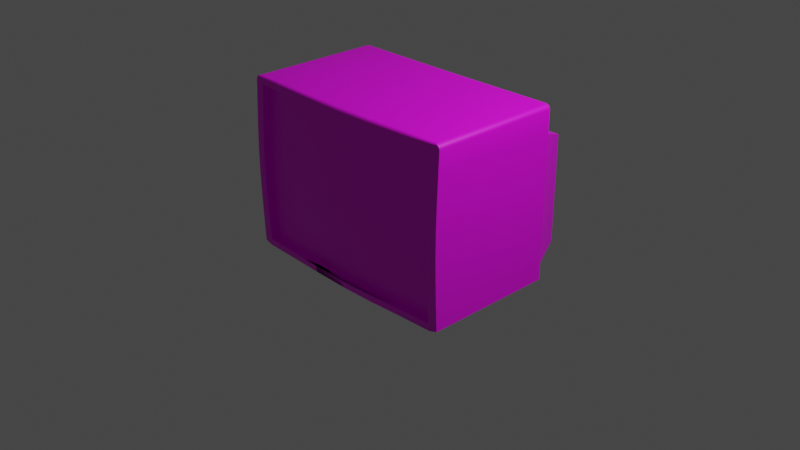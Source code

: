 # Source: Television.blend  (saved by Blender 2.93.20; exported with 4.5.12 LTS)
import bpy
from mathutils import Matrix  # noqa: F401  (used for matrix-valued properties, if any)

bpy.ops.wm.read_factory_settings(use_empty=True)
scene = bpy.context.scene
scene.name = 'Scene'

# ---- collections
col_collection = bpy.data.collections.new('Collection'); scene.collection.children.link(col_collection)

# ---- images (referenced by path relative to the original .blend; pixels are not part of the script)
import os
ASSET_DIR = os.environ.get("B2B_ASSET_DIR", "")  # directory of the original .blend (textures are referenced by path, not embedded)
HERE = os.path.dirname(os.path.abspath(__file__))  # packed textures are extracted next to this script under _unpacked/

def load_image(name, relpath, width, height, colorspace="sRGB"):
    """Load a texture the original file referenced (path relative to the .blend, or extracted next to this script)."""
    p = next((c for c in (os.path.join(HERE, relpath), os.path.join(ASSET_DIR, relpath)) if relpath and os.path.exists(c)), "")
    if p:
        img = bpy.data.images.load(p, check_existing=True)
        img.name = name
    else:  # same state as the original file: an image datablock whose file is absent (Cycles renders it pink)
        img = bpy.data.images.new(name, width, height)
        img.source = "FILE"
        img.filepath = "//" + (relpath or name)
    img.colorspace_settings.name = colorspace
    return img
img_television_png = load_image('Television.png', 'Television.png', 1024, 1024, 'sRGB')

# ---- materials (node trees are filled in below, after node groups)
mat_material_001 = bpy.data.materials.new('Material.001')
mat_material_001.use_transparent_shadow = False

# ---- material node trees
mat_material_001.use_nodes = True; mat_material_001.node_tree.nodes.clear()
_N = mat_material_001.node_tree.nodes; _L = mat_material_001.node_tree.links
n0 = _N.new('ShaderNodeBsdfPrincipled'); n0.name = 'Principled BSDF'; n0.location = (10, 300)
n0.distribution = 'GGX'
n0.subsurface_method = 'BURLEY'
n0.inputs[3].default_value = 1.45
n0.inputs[27].default_value = (0.0, 0.0, 0.0, 1.0)
n0.inputs[28].default_value = 1.0
n1 = _N.new('ShaderNodeOutputMaterial'); n1.name = 'Material Output'; n1.location = (300, 300)
n2 = _N.new('ShaderNodeTexImage'); n2.name = 'Image Texture'; n2.location = (-280, 280)
n2.image = img_television_png
_L.new(n0.outputs[0], n1.inputs[0])
_L.new(n2.outputs[0], n0.inputs[0])
n1.is_active_output = True

# ---- world
world_world = bpy.data.worlds.new('World'); scene.world = world_world
world_world.use_nodes = True; world_world.node_tree.nodes.clear()
_N = world_world.node_tree.nodes; _L = world_world.node_tree.links
n0 = _N.new('ShaderNodeOutputWorld'); n0.name = 'World Output'; n0.location = (300, 300)
n1 = _N.new('ShaderNodeBackground'); n1.name = 'Background'; n1.location = (10, 300)
n1.inputs[0].default_value = (0.05088, 0.05088, 0.05088, 1.0)
_L.new(n1.outputs[0], n0.inputs[0])
n0.is_active_output = True
world_world.color = (0.05088, 0.05088, 0.05088)
world_world.use_sun_shadow = False
world_world.sun_shadow_jitter_overblur = 0.0

# ---- cameras
cam_camera = bpy.data.cameras.new('Camera')
cam_camera.clip_end = 100.0
cam_camera.ortho_scale = 7.314

# ---- lights
light_light = bpy.data.lights.new('Light', 'POINT')
light_light.transmission_factor = 0.0
light_light.energy = 1000.0
light_light.shadow_soft_size = 0.1
light_light.shadow_maximum_resolution = 0.006
light_light.use_absolute_resolution = True

# ---- meshes
me_cube_002 = bpy.data.meshes.new('Cube.002')
me_cube_002.from_pydata([(0.9214, -1.047, 0.9214), (0.9214, -1.047, -0.7044), (-0.9214, -1.047, 0.9214), (-0.9214, -1.047, -0.7044), (-0.6667, 0.9952, 1.0), (-0.3333, 0.9899, 1.0), (2.98e-08, 0.9877, 1.0), (0.3333, 0.9899, 1.0), (0.6667, 0.9952, 1.0), (0.6143, -1.075, 0.9214), (0.3071, -1.104, 0.9214), (-2.98e-08, -1.117, 0.9214), (-0.3071, -1.104, 0.9214), (-0.6143, -1.075, 0.9214), (-0.6143, -1.075, -0.7044), (-0.3071, -1.104, -0.7044), (0.3071, -1.104, -0.7044), (0.6143, -1.075, -0.7044), (0.9552, 0.9956, 0.7052), (0.9552, 0.9927, 0.5), (0.9552, 0.9904, 0.25), (0.9552, 0.9903, 0.0), (0.9552, 0.9923, -0.25), (0.9552, 0.9957, -0.5), (0.9552, 0.9985, -0.7052), (-1.0, -1.038, -0.75), (-1.0, -1.054, -0.5), (-1.0, -1.068, -0.25), (-1.0, -1.077, 0.0), (-1.0, -1.077, 0.25), (-1.0, -1.067, 0.5), (-1.0, -1.052, 0.75), (1.0, -1.052, 0.75), (1.0, -1.067, 0.5), (1.0, -1.077, 0.25), (1.0, -1.077, 0.0), (1.0, -1.068, -0.25), (1.0, -1.054, -0.5), (1.0, -1.038, -0.75), (-0.9552, 0.9956, 0.7052), (-0.9552, 0.9927, 0.5), (-0.9552, 0.9904, 0.25), (-0.9552, 0.9903, 0.0), (-0.9552, 0.9923, -0.25), (-0.9552, 0.9957, -0.5), (-0.9552, 0.9985, -0.7052), (-0.9214, -1.062, -0.5012), (-0.9214, -1.077, -0.2979), (-0.9214, -1.089, -0.09472), (-0.9214, -1.093, 0.1085), (-0.9214, -1.089, 0.3117), (-0.9214, -1.077, 0.5149), (-0.9214, -1.062, 0.7182), (0.9214, -1.062, 0.7182), (0.9214, -1.077, 0.5149), (0.9214, -1.089, 0.3117), (0.9214, -1.093, 0.1085), (0.9214, -1.089, -0.09472), (0.9214, -1.077, -0.2979), (0.9214, -1.062, -0.5012), (-0.6667, 0.9878, 0.7052), (-0.6667, 0.9933, -0.7052), (-0.3333, 0.9797, 0.7052), (-0.3333, 0.9872, -0.7052), (2.235e-08, 0.9765, 0.7052), (-2.235e-08, 0.9847, -0.7052), (0.3333, 0.9797, 0.7052), (0.3333, 0.9872, -0.7052), (0.6667, 0.9878, 0.7052), (0.6667, 0.9933, -0.7052), (-0.9214, -0.9502, 0.7182), (-0.9214, -0.9353, 0.9214), (0.9214, -0.9502, -0.5012), (0.9214, -0.9353, -0.7044), (-0.6143, -0.9632, 0.9214), (0.6143, -0.9632, -0.7044), (0.9214, -0.9353, 0.9214), (0.6143, -0.9632, 0.9214), (0.3071, -0.9923, 0.9214), (-2.98e-08, -1.005, 0.9214), (-0.3071, -0.9923, 0.9214), (-0.9214, -0.9353, -0.7044), (-0.6143, -0.9632, -0.7044), (-0.3071, -0.9923, -0.7044), (2.98e-08, -1.005, -0.7044), (0.3071, -0.9923, -0.7044), (0.6143, -0.9931, -0.5012), (0.3071, -1.035, -0.5012), (2.235e-08, -1.053, -0.5012), (-0.3071, -1.035, -0.5012), (-0.6143, -0.9931, -0.5012), (-0.9214, -0.9502, -0.5012), (-0.9214, -0.9652, -0.2979), (-0.9214, -0.9769, -0.09472), (-0.9214, -0.9814, 0.1085), (-0.9214, -0.9769, 0.3117), (-0.9214, -0.9652, 0.5149), (0.9214, -0.9502, 0.7182), (0.9214, -0.9652, 0.5149), (0.9214, -0.9769, 0.3117), (0.9214, -0.9814, 0.1085), (0.9214, -0.9769, -0.09472), (0.9214, -0.9652, -0.2979), (0.6143, -0.9931, 0.7182), (0.6143, -1.023, 0.5149), (0.6143, -1.044, 0.3117), (0.6143, -1.052, 0.1085), (0.6143, -1.044, -0.09472), (0.6143, -1.023, -0.2979), (0.3071, -1.035, 0.7182), (0.3071, -1.077, 0.5149), (0.3071, -1.107, 0.3117), (0.3071, -1.118, 0.1085), (0.3071, -1.107, -0.09472), (0.3071, -1.077, -0.2979), (-2.235e-08, -1.053, 0.7182), (-1.49e-08, -1.099, 0.5149), (-7.451e-09, -1.133, 0.3117), (0.0, -1.147, 0.1085), (7.451e-09, -1.133, -0.09472), (1.49e-08, -1.099, -0.2979), (-0.3071, -1.035, 0.7182), (-0.3071, -1.077, 0.5149), (-0.3071, -1.107, 0.3117), (-0.3071, -1.118, 0.1085), (-0.3071, -1.107, -0.09472), (-0.3071, -1.077, -0.2979), (-0.6143, -0.9931, 0.7182), (-0.6143, -1.023, 0.5149), (-0.6143, -1.044, 0.3117), (-0.6143, -1.052, 0.1085), (-0.6143, -1.044, -0.09472), (-0.6143, -1.023, -0.2979), (0.9543, 0.9993, 1.0), (1.0, 0.9993, 0.9543), (0.9718, 0.9994, 0.9965), (0.9866, 0.9995, 0.9866), (0.9965, 0.9994, 0.9718), (-1.0, 0.9993, 0.9543), (-0.9543, 0.9993, 1.0), (-0.9965, 0.9994, 0.9718), (-0.9866, 0.9995, 0.9866), (-0.9718, 0.9994, 0.9965), (-1.0, -1.039, 0.9543), (-0.9866, -1.038, 0.9866), (-0.9965, -1.038, 0.9718), (1.0, -1.039, 0.9543), (0.9965, -1.038, 0.9718), (0.9866, -1.038, 0.9866), (0.6393, -1.068, 0.9589), (0.6667, -1.02, 1.0), (0.6497, -1.062, 0.9746), (0.6586, -1.051, 0.988), (0.6646, -1.036, 0.9969), (0.3333, -1.046, 1.0), (0.3196, -1.096, 0.9589), (0.3323, -1.063, 0.9969), (0.3293, -1.078, 0.988), (0.3249, -1.09, 0.9746), (-2.858e-08, -1.058, 1.0), (-2.98e-08, -1.108, 0.9589), (-2.905e-08, -1.075, 0.9969), (-2.945e-08, -1.09, 0.988), (-2.971e-08, -1.102, 0.9746), (-0.3333, -1.046, 1.0), (-0.3196, -1.096, 0.9589), (-0.3323, -1.063, 0.9969), (-0.3293, -1.078, 0.988), (-0.3249, -1.09, 0.9746), (-0.6667, -1.02, 1.0), (-0.6393, -1.068, 0.9589), (-0.6646, -1.036, 0.9969), (-0.6586, -1.051, 0.988), (-0.6497, -1.062, 0.9746), (-0.9677, -1.04, 0.9677), (-0.9543, -0.9981, 1.0), (-0.9717, -1.038, 0.9965), (-0.9626, -1.037, 0.9801), (-0.9582, -1.028, 0.9905), (-0.9553, -1.014, 0.9975), (0.9543, -0.9981, 1.0), (0.9677, -1.04, 0.9677), (0.9717, -1.038, 0.9965), (0.9553, -1.014, 0.9975), (0.9582, -1.028, 0.9905), (0.9626, -1.037, 0.9801), (-0.9317, -1.041, -0.7754), (0.9317, -1.041, -0.7754), (0.3186, -1.084, -0.7811), (0.005274, -1.085, -0.7863), (0.9607, -1.057, 0.7341), (0.9607, -1.072, 0.5075), (0.9607, -1.083, 0.2809), (0.9607, -1.085, 0.05425), (0.9607, -1.078, -0.1724), (0.9607, -1.065, -0.399), (0.9607, -1.04, -0.7643), (-0.9607, -1.04, -0.7643), (-0.9607, -1.065, -0.399), (-0.9607, -1.078, -0.1724), (-0.9607, -1.085, 0.05425), (-0.9607, -1.083, 0.2809), (-0.9607, -1.072, 0.5075), (-0.9607, -1.057, 0.7341), (1.0, 0.9972, 0.75), (1.0, 0.994, 0.5), (1.0, 0.992, 0.25), (1.0, 0.9918, 0.0), (1.0, 0.9937, -0.25), (1.0, 0.9967, -0.5), (1.0, 0.9994, -0.75), (-1.0, 0.9972, 0.75), (-1.0, 0.994, 0.5), (-1.0, 0.992, 0.25), (-1.0, 0.9918, 0.0), (-1.0, 0.9937, -0.25), (-1.0, 0.9967, -0.5), (-1.0, 0.9994, -0.75), (0.3333, 0.9888, -0.75), (0.6667, 0.9944, -0.75), (0.3333, 0.9812, 0.75), (0.6667, 0.9889, 0.75), (-2.235e-08, 0.9864, -0.75), (2.235e-08, 0.9781, 0.75), (-0.3333, 0.9888, -0.75), (-0.3333, 0.9812, 0.75), (-0.6667, 0.9944, -0.75), (-0.6667, 0.9889, 0.75), (-0.5322, 1.762, 0.4963), (-0.5322, 1.762, 0.3325), (-0.5322, 1.762, 0.1329), (-0.5322, 1.762, -0.06668), (-0.5322, 1.762, -0.2662), (-0.5322, 1.762, -0.4658), (-0.5322, 1.762, -0.6297), (-0.2661, 1.762, 0.4963), (-0.2661, 1.761, 0.3325), (-0.2661, 1.761, 0.1329), (-0.2661, 1.761, -0.06668), (-0.2661, 1.762, -0.2662), (-0.2661, 1.762, -0.4658), (-0.2661, 1.762, -0.6297), (2.226e-08, 1.762, 0.4963), (1.631e-08, 1.761, 0.3325), (1.036e-08, 1.761, 0.1329), (4.417e-09, 1.761, -0.06668), (-1.531e-09, 1.761, -0.2662), (-7.479e-09, 1.762, -0.4658), (-1.343e-08, 1.762, -0.6297), (0.2661, 1.762, 0.4963), (0.2661, 1.761, 0.3325), (0.2661, 1.761, 0.1329), (0.2661, 1.761, -0.06668), (0.2661, 1.762, -0.2662), (0.2661, 1.762, -0.4658), (0.2661, 1.762, -0.6297), (0.5322, 1.762, 0.4963), (0.5322, 1.762, 0.3325), (0.5322, 1.762, 0.1329), (0.5322, 1.762, -0.06668), (0.5322, 1.762, -0.2662), (0.5322, 1.762, -0.4658), (0.5322, 1.762, -0.6297), (-0.7626, 1.762, -0.4658), (-0.7626, 1.762, -0.2662), (-0.7626, 1.762, -0.06668), (-0.7626, 1.762, 0.1329), (-0.7626, 1.762, 0.3325), (0.7626, 1.762, -0.4658), (0.7626, 1.762, -0.2662), (0.7626, 1.762, -0.06668), (0.7626, 1.762, 0.1329), (0.7626, 1.762, 0.3325), (0.7626, 1.762, 0.4963), (0.7626, 1.762, -0.6297), (-0.7626, 1.762, 0.4963), (-0.7626, 1.762, -0.6297), (1.0, 0.9994, -0.75), (1.0, 0.9994, -0.75), (-1.0, 0.9994, -0.75), (-1.0, 0.9994, -0.75), (-0.9214, -1.062, 0.7182), (-0.9214, -1.047, 0.9214), (-0.9214, -1.047, 0.9214), (0.9214, -1.062, -0.5012), (0.9214, -1.047, -0.7044), (0.9214, -1.047, -0.7044), (-0.6143, -1.075, 0.9214), (0.6143, -1.075, -0.7044), (-0.6667, 0.9952, 1.0), (-0.3333, 0.9899, 1.0), (2.98e-08, 0.9877, 1.0), (0.3333, 0.9899, 1.0), (0.6667, 0.9952, 1.0), (0.9214, -1.047, 0.9214), (0.9214, -1.047, 0.9214), (0.6143, -1.075, 0.9214), (0.3071, -1.104, 0.9214), (-2.98e-08, -1.117, 0.9214), (-0.3071, -1.104, 0.9214), (-0.9214, -1.047, -0.7044), (-0.9214, -1.047, -0.7044), (-0.6143, -1.075, -0.7044), (-0.3071, -1.104, -0.7044), (2.98e-08, -1.117, -0.7044), (0.3071, -1.104, -0.7044), (1.0, 0.9972, 0.75), (1.0, 0.994, 0.5), (1.0, 0.992, 0.25), (1.0, 0.9918, 0.0), (1.0, 0.9937, -0.25), (1.0, 0.9967, -0.5), (-1.0, -1.038, -0.75), (-1.0, -1.038, -0.75), (-1.0, -1.054, -0.5), (-1.0, -1.068, -0.25), (-1.0, -1.077, 0.0), (-1.0, -1.077, 0.25), (-1.0, -1.067, 0.5), (-1.0, -1.052, 0.75), (1.0, -1.052, 0.75), (1.0, -1.067, 0.5), (1.0, -1.077, 0.25), (1.0, -1.077, 0.0), (1.0, -1.068, -0.25), (1.0, -1.054, -0.5), (1.0, -1.038, -0.75), (1.0, -1.038, -0.75), (-1.0, 0.9972, 0.75), (-1.0, 0.994, 0.5), (-1.0, 0.992, 0.25), (-1.0, 0.9918, 0.0), (-1.0, 0.9937, -0.25), (-1.0, 0.9967, -0.5), (-0.9214, -1.062, -0.5012), (-0.9214, -1.077, -0.2979), (-0.9214, -1.089, -0.09472), (-0.9214, -1.093, 0.1085), (-0.9214, -1.089, 0.3117), (-0.9214, -1.077, 0.5149), (0.9214, -1.062, 0.7182), (0.9214, -1.077, 0.5149), (0.9214, -1.089, 0.3117), (0.9214, -1.093, 0.1085), (0.9214, -1.089, -0.09472), (0.9214, -1.077, -0.2979), (0.9214, -0.9353, -0.7044), (0.9214, -0.9353, -0.7044), (-0.9214, -0.9353, -0.7044), (-0.9214, -0.9353, -0.7044), (-0.9214, -0.9353, 0.9214), (-0.9214, -0.9353, 0.9214), (-0.9552, 0.9956, 0.7052), (-0.9552, 0.9956, 0.7052), (-0.7626, 1.762, 0.4963), (-0.7626, 1.762, 0.4963), (0.9552, 0.9985, -0.7052), (0.9552, 0.9985, -0.7052), (0.7626, 1.762, -0.6297), (0.7626, 1.762, -0.6297), (-0.7626, 1.762, -0.6297), (-0.7626, 1.762, -0.6297), (-0.9552, 0.9985, -0.7052), (-0.9552, 0.9985, -0.7052), (0.9607, -1.04, -0.7643), (-0.9607, -1.04, -0.7643), (0.7626, 1.762, 0.4963), (0.7626, 1.762, 0.4963), (0.9552, 0.9956, 0.7052), (0.9552, 0.9956, 0.7052), (0.9214, -0.9353, 0.9214), (0.9214, -0.9353, 0.9214), (-0.9214, -0.9502, 0.7182), (0.9214, -0.9502, -0.5012), (-0.6143, -0.9632, 0.9214), (0.6143, -0.9632, -0.7044), (0.6143, -0.9632, 0.9214), (0.3071, -0.9923, 0.9214), (-2.98e-08, -1.005, 0.9214), (-0.3071, -0.9923, 0.9214), (-0.6143, -0.9632, -0.7044), (-0.3071, -0.9923, -0.7044), (2.98e-08, -1.005, -0.7044), (0.3071, -0.9923, -0.7044), (-0.9214, -0.9502, -0.5012), (-0.9214, -0.9652, -0.2979), (-0.9214, -0.9769, -0.09472), (-0.9214, -0.9814, 0.1085), (-0.9214, -0.9769, 0.3117), (-0.9214, -0.9652, 0.5149), (0.9214, -0.9502, 0.7182), (0.9214, -0.9652, 0.5149), (0.9214, -0.9769, 0.3117), (0.9214, -0.9814, 0.1085), (0.9214, -0.9769, -0.09472), (0.9214, -0.9652, -0.2979), (-0.9866, -1.038, 0.9866), (-0.9965, -1.038, 0.9718), (-1.0, -1.039, 0.9543), (1.0, -1.039, 0.9543), (0.9965, -1.038, 0.9718), (0.9866, -1.038, 0.9866), (0.9718, 0.9994, 0.9965), (0.9543, 0.9993, 1.0), (0.9866, 0.9995, 0.9866), (0.9965, 0.9994, 0.9718), (1.0, 0.9993, 0.9543), (-0.9543, 0.9993, 1.0), (-0.9718, 0.9994, 0.9965), (-0.9866, 0.9995, 0.9866), (-0.9965, 0.9994, 0.9718), (-1.0, 0.9993, 0.9543), (-0.9582, -1.028, 0.9905), (-0.9553, -1.014, 0.9975), (-0.9717, -1.038, 0.9965), (0.9553, -1.014, 0.9975), (0.9582, -1.028, 0.9905), (0.9717, -1.038, 0.9965), (-0.9317, -1.041, -0.7754), (-0.6352, -1.06, -0.7759), (-0.315, -1.077, -0.7807), (0.6457, -1.06, -0.7759), (0.9317, -1.041, -0.7754), (0.9552, 0.9927, 0.5), (0.9552, 0.9904, 0.25), (0.9552, 0.9903, 0.0), (0.9552, 0.9923, -0.25), (0.9552, 0.9957, -0.5), (-0.9552, 0.9927, 0.5), (-0.9552, 0.9904, 0.25), (-0.9552, 0.9903, 0.0), (-0.9552, 0.9923, -0.25), (-0.9552, 0.9957, -0.5), (0.3333, 0.9872, -0.7052), (0.6667, 0.9933, -0.7052), (0.3333, 0.9797, 0.7052), (0.6667, 0.9878, 0.7052), (-2.235e-08, 0.9847, -0.7052), (2.235e-08, 0.9765, 0.7052), (-0.3333, 0.9872, -0.7052), (-0.3333, 0.9797, 0.7052), (-0.6667, 0.9933, -0.7052), (-0.6667, 0.9878, 0.7052), (0.7626, 1.762, 0.3325), (0.7626, 1.762, 0.1329), (0.7626, 1.762, -0.06668), (0.7626, 1.762, -0.2662), (0.7626, 1.762, -0.4658), (-0.7626, 1.762, 0.3325), (-0.7626, 1.762, 0.1329), (-0.7626, 1.762, -0.06668), (-0.7626, 1.762, -0.2662), (-0.7626, 1.762, -0.4658), (0.2661, 1.762, -0.6297), (0.5322, 1.762, -0.6297), (0.2661, 1.762, 0.4963), (0.5322, 1.762, 0.4963), (-1.343e-08, 1.762, -0.6297), (2.226e-08, 1.762, 0.4963), (-0.2661, 1.762, -0.6297), (-0.2661, 1.762, 0.4963), (-0.5322, 1.762, -0.6297), (-0.5322, 1.762, 0.4963), (0.3333, 0.9888, -0.75), (0.6667, 0.9944, -0.75), (-2.235e-08, 0.9864, -0.75), (-0.3333, 0.9888, -0.75), (-0.6667, 0.9944, -0.75), (-1.0, 0.9994, -0.75), (1.0, 0.9994, -0.75), (-1.0, 0.9994, -0.75), (-0.6667, 0.9944, -0.75)], [(465, 222), (218, 463), (226, 467), (277, 469), (219, 464), (279, 468), (466, 224), (470, 279)], [(211, 411, 410, 409, 408, 407, 4, 227), (31, 143, 138, 328), (306, 134, 146, 32), (289, 139, 175, 169), (294, 340, 190, 320, 399, 181), (282, 287, 170, 174), (290, 289, 169, 164), (291, 290, 164, 159), (296, 294, 181, 149), (281, 282, 174, 398, 319, 203), (227, 4, 5, 225), (225, 5, 6, 223), (223, 6, 292, 220), (220, 292, 293, 221), (221, 293, 403, 402, 404, 405, 406, 204), (133, 8, 150, 180), (298, 10, 155, 160), (299, 298, 160, 165), (287, 299, 165, 170), (52, 339, 389, 372), (295, 9, 376, 370), (339, 338, 388, 389), (338, 337, 387, 388), (337, 336, 386, 387), (336, 335, 385, 386), (305, 288, 375, 383), (335, 334, 384, 385), (304, 305, 383, 382), (334, 3, 348, 384), (284, 345, 395, 373), (288, 286, 346, 375), (303, 304, 382, 381), (13, 283, 350, 374), (345, 344, 394, 395), (302, 303, 381, 380), (285, 284, 373, 347), (344, 343, 393, 394), (301, 302, 380, 349), (2, 52, 372, 351), (343, 342, 392, 393), (356, 434, 454, 358), (429, 428, 448, 449), (433, 437, 457, 453), (352, 442, 462, 354), (428, 353, 355, 448), (435, 436, 456, 455), (441, 362, 360, 461), (427, 357, 359, 447), (434, 433, 453, 454), (442, 440, 460, 462), (426, 427, 447, 446), (363, 432, 452, 361), (439, 441, 461, 459), (425, 426, 446, 445), (432, 431, 451, 452), (440, 438, 458, 460), (424, 425, 445, 444), (431, 430, 450, 451), (7, 291, 159, 154), (190, 191, 321, 320), (191, 192, 322, 321), (192, 193, 323, 322), (193, 194, 324, 323), (194, 195, 325, 324), (195, 364, 326, 325), (365, 198, 314, 312), (198, 199, 315, 314), (199, 200, 316, 315), (200, 201, 317, 316), (201, 202, 318, 317), (202, 203, 319, 318), (437, 439, 459, 457), (423, 424, 444, 443), (436, 368, 366, 456), (430, 429, 449, 450), (438, 435, 455, 458), (369, 423, 443, 367), (278, 311, 37, 327), (311, 310, 36, 37), (310, 309, 35, 36), (309, 308, 34, 35), (308, 307, 33, 34), (307, 306, 32, 33), (313, 26, 333, 280), (26, 27, 332, 333), (27, 28, 331, 332), (28, 29, 330, 331), (29, 30, 329, 330), (30, 31, 328, 329), (12, 13, 374, 379), (342, 341, 391, 392), (11, 12, 379, 378), (341, 53, 390, 391), (297, 11, 378, 377), (53, 0, 371, 390), (9, 297, 377, 376), (127, 74, 71, 70), (97, 76, 77, 103), (103, 77, 78, 109), (109, 78, 79, 115), (115, 79, 80, 121), (121, 80, 74, 127), (83, 89, 90, 82), (89, 126, 132, 90), (126, 125, 131, 132), (125, 124, 130, 131), (124, 123, 129, 130), (123, 122, 128, 129), (122, 121, 127, 128), (84, 88, 89, 83), (88, 120, 126, 89), (120, 119, 125, 126), (119, 118, 124, 125), (118, 117, 123, 124), (117, 116, 122, 123), (116, 115, 121, 122), (85, 87, 88, 84), (87, 114, 120, 88), (114, 113, 119, 120), (113, 112, 118, 119), (112, 111, 117, 118), (111, 110, 116, 117), (110, 109, 115, 116), (75, 86, 87, 85), (86, 108, 114, 87), (108, 107, 113, 114), (107, 106, 112, 113), (106, 105, 111, 112), (105, 104, 110, 111), (104, 103, 109, 110), (73, 72, 86, 75), (72, 102, 108, 86), (102, 101, 107, 108), (101, 100, 106, 107), (100, 99, 105, 106), (99, 98, 104, 105), (98, 97, 103, 104), (82, 90, 91, 81), (90, 132, 92, 91), (132, 131, 93, 92), (131, 130, 94, 93), (130, 129, 95, 94), (129, 128, 96, 95), (128, 127, 70, 96), (176, 175, 139, 142), (414, 396, 174), (396, 397, 174), (397, 398, 174), (399, 400, 181), (400, 401, 181), (401, 182, 181), (135, 417, 148, 136), (136, 148, 147, 137), (137, 147, 146, 134), (133, 180, 417, 135), (176, 142, 141, 144), (144, 141, 140, 145), (145, 140, 138, 143), (10, 296, 149, 155), (174, 177, 414), (177, 412, 414), (412, 413, 414), (179, 175, 176), (180, 415, 417), (183, 416, 182), (416, 185, 182), (185, 181, 182), (150, 154, 156, 153), (153, 156, 157, 152), (152, 157, 158, 151), (151, 158, 155, 149), (154, 159, 161, 156), (156, 161, 162, 157), (157, 162, 163, 158), (158, 163, 160, 155), (159, 164, 166, 161), (161, 166, 167, 162), (162, 167, 168, 163), (163, 168, 165, 160), (164, 169, 171, 166), (166, 171, 172, 167), (167, 172, 173, 168), (168, 173, 170, 165), (149, 181, 185, 151), (151, 185, 184, 152), (152, 184, 415, 153), (153, 415, 180, 150), (174, 170, 173, 177), (177, 173, 172, 178), (178, 172, 171, 179), (179, 171, 169, 175), (8, 7, 154, 150), (51, 281, 203, 202), (50, 51, 202, 201), (49, 50, 201, 200), (48, 49, 200, 199), (47, 48, 199, 198), (46, 47, 198, 365), (300, 46, 365, 418), (58, 59, 364, 195), (57, 58, 195, 194), (56, 57, 194, 193), (55, 56, 193, 192), (54, 55, 192, 191), (340, 54, 191, 190), (15, 14, 419, 420), (189, 304, 305, 188), (1, 17, 421, 422), (14, 300, 418, 419), (59, 1, 422, 364), (19, 18, 204, 205), (20, 19, 205, 206), (21, 20, 206, 207), (22, 21, 207, 208), (23, 22, 208, 209), (24, 23, 209, 277), (39, 40, 212, 211), (40, 41, 213, 212), (41, 42, 214, 213), (42, 43, 215, 214), (43, 44, 216, 215), (44, 45, 279, 216), (67, 69, 219, 218), (68, 66, 220, 221), (66, 64, 223, 220), (63, 224, 226, 61), (64, 62, 225, 223), (222, 224, 63, 65), (62, 60, 227, 225), (45, 61, 226, 279), (60, 39, 211, 227), (69, 24, 277, 219), (18, 68, 221, 204), (255, 254, 261, 262), (254, 253, 260, 261), (253, 252, 259, 260), (252, 251, 258, 259), (251, 250, 257, 258), (250, 249, 256, 257), (248, 247, 254, 255), (247, 246, 253, 254), (246, 245, 252, 253), (245, 244, 251, 252), (244, 243, 250, 251), (243, 242, 249, 250), (241, 240, 247, 248), (240, 239, 246, 247), (239, 238, 245, 246), (238, 237, 244, 245), (237, 236, 243, 244), (236, 235, 242, 243), (234, 233, 240, 241), (233, 232, 239, 240), (232, 231, 238, 239), (231, 230, 237, 238), (230, 229, 236, 237), (229, 228, 235, 236), (276, 263, 233, 234), (263, 264, 232, 233), (264, 265, 231, 232), (265, 266, 230, 231), (266, 267, 229, 230), (267, 275, 228, 229), (262, 261, 268, 274), (261, 260, 269, 268), (260, 259, 270, 269), (259, 258, 271, 270), (258, 257, 272, 271), (257, 256, 273, 272), (189, 420, 303, 304), (304, 303, 305), (67, 218, 222, 65), (188, 305, 288, 421, 17, 16), (421, 188, 16, 17), (222, 218, 219, 277, 326, 364, 422, 421, 188, 189, 420, 419, 418, 365, 312, 279, 226, 224)])
me_cube_002.polygons.foreach_set('use_smooth', [1, 1, 1, 1, 1, 1, 1, 1, 1, 1, 1, 1, 1, 1, 1, 1, 1, 1, 1, 1, 1, 1, 1, 1, 1, 1, 1, 1, 1, 1, 1, 1, 1, 1, 1, 1, 1, 1, 1, 1, 1, 1, 1, 1, 1, 1, 1, 1, 1, 1, 1, 1, 1, 1, 1, 1, 1, 1, 1, 1, 1, 1, 1, 1, 1, 1, 1, 1, 1, 1, 1, 1, 1, 1, 1, 1, 1, 1, 1, 1, 1, 1, 1, 1, 1, 1, 1, 1, 1, 1, 1, 1, 1, 1, 1, 1, 1, 1, 1, 1, 1, 1, 1, 1, 1, 1, 1, 1, 1, 1, 1, 1, 1, 1, 1, 1, 1, 1, 1, 1, 1, 1, 1, 1, 1, 1, 1, 1, 1, 1, 1, 1, 1, 1, 1, 1, 1, 1, 1, 1, 1, 1, 1, 1, 1, 1, 1, 1, 1, 1, 1, 1, 1, 1, 1, 1, 1, 1, 1, 1, 1, 1, 1, 1, 1, 1, 1, 1, 1, 1, 1, 1, 1, 1, 1, 1, 1, 1, 1, 1, 1, 1, 1, 1, 1, 1, 1, 1, 1, 1, 1, 1, 1, 1, 1, 1, 1, 1, 1, 1, 1, 1, 1, 1, 1, 1, 0, 1, 1, 1, 1, 1, 1, 1, 1, 1, 1, 1, 1, 1, 1, 1, 1, 1, 1, 1, 1, 1, 1, 1, 1, 1, 1, 1, 1, 1, 1, 1, 1, 1, 1, 1, 1, 1, 1, 1, 1, 1, 1, 1, 1, 1, 1, 1, 1, 1, 1, 1, 1, 1, 1, 1, 1, 1, 1, 1, 1, 1, 1, 1, 1, 1, 0, 0, 1])
_uv = me_cube_002.uv_layers.new(name='UVMap')
_uv.uv.foreach_set('vector', [0.5785, 0.876, 0.5786, 0.8871, 0.5784, 0.888, 0.5778, 0.8889, 0.577, 0.8895, 0.576, 0.8898, 0.5593, 0.8917, 0.5591, 0.8777, 0.4787, 0.6938, 0.4787, 0.6978, 0.4787, 0.6978, 0.4787, 0.6938, 0.5268, 0.6938, 0.5268, 0.6978, 0.5268, 0.6978, 0.5268, 0.6938, 0.4867, 0.6987, 0.4798, 0.6987, 0.4798, 0.6987, 0.4867, 0.6987, 0.6625, 0.6787, 0.6625, 0.6495, 0.6693, 0.6518, 0.6762, 0.6541, 0.6762, 0.6835, 0.6706, 0.6854, 0.3403, 0.6787, 0.394, 0.6787, 0.3896, 0.6841, 0.3322, 0.6854, 0.4947, 0.6987, 0.4867, 0.6987, 0.4867, 0.6987, 0.4947, 0.6987, 0.5027, 0.6987, 0.4947, 0.6987, 0.4947, 0.6987, 0.5027, 0.6987, 0.6088, 0.6787, 0.6625, 0.6787, 0.6706, 0.6854, 0.6131, 0.6841, 0.3403, 0.6495, 0.3403, 0.6787, 0.3322, 0.6854, 0.3266, 0.6835, 0.3266, 0.6541, 0.3334, 0.6518, 0.5591, 0.8777, 0.5593, 0.8917, 0.5385, 0.894, 0.5384, 0.8795, 0.5384, 0.8795, 0.5385, 0.894, 0.5164, 0.8965, 0.5163, 0.8815, 0.5163, 0.8815, 0.5164, 0.8965, 0.4925, 0.8993, 0.4926, 0.8837, 0.4926, 0.8837, 0.4925, 0.8993, 0.4668, 0.9023, 0.4669, 0.8861, 0.4669, 0.8861, 0.4668, 0.9023, 0.4428, 0.9051, 0.4413, 0.905, 0.44, 0.9045, 0.4392, 0.9036, 0.4389, 0.9024, 0.4391, 0.8887, 0.5257, 0.6987, 0.5187, 0.6987, 0.5187, 0.6987, 0.5257, 0.6987, 0.5014, 0.6787, 0.5551, 0.6787, 0.5573, 0.6841, 0.5014, 0.6841, 0.4477, 0.6787, 0.5014, 0.6787, 0.5014, 0.6841, 0.4455, 0.6841, 0.394, 0.6787, 0.4477, 0.6787, 0.4455, 0.6841, 0.3896, 0.6841, 0.3097, 0.5972, 0.3084, 0.58, 0.3179, 0.58, 0.3192, 0.5972, 0.2877, 0.4765, 0.2901, 0.5025, 0.2806, 0.5025, 0.2782, 0.4765, 0.3084, 0.58, 0.3074, 0.5627, 0.3169, 0.5627, 0.3179, 0.58, 0.3074, 0.5627, 0.307, 0.5455, 0.3165, 0.5455, 0.3169, 0.5627, 0.307, 0.5455, 0.3074, 0.5282, 0.3169, 0.5282, 0.3165, 0.5455, 0.3074, 0.5282, 0.3084, 0.511, 0.3179, 0.511, 0.3169, 0.5282, 0.2771, 0.5808, 0.2747, 0.6068, 0.2652, 0.6068, 0.2676, 0.5808, 0.3084, 0.511, 0.3097, 0.4937, 0.3192, 0.4937, 0.3179, 0.511, 0.2782, 0.5547, 0.2771, 0.5808, 0.2676, 0.5808, 0.2687, 0.5547, 0.3097, 0.4937, 0.3109, 0.4765, 0.3204, 0.4765, 0.3192, 0.4937, 0.3044, 0.4937, 0.3057, 0.511, 0.2961, 0.511, 0.2949, 0.4937, 0.2747, 0.6068, 0.2723, 0.6329, 0.2628, 0.6329, 0.2652, 0.6068, 0.2771, 0.5286, 0.2782, 0.5547, 0.2687, 0.5547, 0.2676, 0.5286, 0.2901, 0.6068, 0.2877, 0.6329, 0.2782, 0.6329, 0.2806, 0.6068, 0.3057, 0.511, 0.3067, 0.5282, 0.2971, 0.5282, 0.2961, 0.511, 0.2747, 0.5025, 0.2771, 0.5286, 0.2676, 0.5286, 0.2652, 0.5025, 0.3031, 0.4765, 0.3044, 0.4937, 0.2949, 0.4937, 0.2936, 0.4765, 0.3067, 0.5282, 0.307, 0.5455, 0.2975, 0.5455, 0.2971, 0.5282, 0.2723, 0.4765, 0.2747, 0.5025, 0.2652, 0.5025, 0.2628, 0.4765, 0.3109, 0.6145, 0.3097, 0.5972, 0.3192, 0.5972, 0.3204, 0.6145, 0.307, 0.5455, 0.3067, 0.5627, 0.2971, 0.5627, 0.2975, 0.5455, 0.4446, 0.7924, 0.4681, 0.7936, 0.4849, 0.7955, 0.4647, 0.7945, 0.5757, 0.8494, 0.5758, 0.8628, 0.5795, 0.8574, 0.5794, 0.8454, 0.4934, 0.7948, 0.5168, 0.796, 0.5273, 0.7974, 0.5068, 0.7965, 0.5759, 0.8739, 0.5591, 0.8752, 0.5647, 0.8684, 0.5795, 0.8673, 0.5758, 0.8628, 0.5759, 0.8739, 0.5795, 0.8673, 0.5795, 0.8574, 0.4926, 0.8809, 0.467, 0.8832, 0.4842, 0.8745, 0.5063, 0.8728, 0.5591, 0.798, 0.5757, 0.7987, 0.5792, 0.7998, 0.5645, 0.7991, 0.4443, 0.8058, 0.4446, 0.7924, 0.4647, 0.7945, 0.4646, 0.8062, 0.4681, 0.7936, 0.4934, 0.7948, 0.5068, 0.7965, 0.4849, 0.7955, 0.5591, 0.8752, 0.5384, 0.877, 0.5465, 0.8698, 0.5647, 0.8684, 0.4441, 0.8221, 0.4443, 0.8058, 0.4646, 0.8062, 0.4644, 0.8206, 0.5757, 0.7987, 0.5757, 0.8096, 0.5792, 0.8096, 0.5792, 0.7998, 0.5386, 0.797, 0.5591, 0.798, 0.5645, 0.7991, 0.5465, 0.7983, 0.4438, 0.8385, 0.4441, 0.8221, 0.4644, 0.8206, 0.4642, 0.835, 0.5757, 0.8096, 0.5757, 0.8228, 0.5793, 0.8215, 0.5792, 0.8096, 0.5384, 0.877, 0.5163, 0.8788, 0.5271, 0.8713, 0.5465, 0.8698, 0.4435, 0.855, 0.4438, 0.8385, 0.4642, 0.835, 0.464, 0.8495, 0.5757, 0.8228, 0.5757, 0.8361, 0.5794, 0.8334, 0.5793, 0.8215, 0.5107, 0.6987, 0.5027, 0.6987, 0.5027, 0.6987, 0.5107, 0.6987, 0.6693, 0.6518, 0.6693, 0.6191, 0.6762, 0.6181, 0.6762, 0.6541, 0.6693, 0.6191, 0.6693, 0.5865, 0.6762, 0.5821, 0.6762, 0.6181, 0.6693, 0.5865, 0.6693, 0.5539, 0.6762, 0.5461, 0.6762, 0.5821, 0.6693, 0.5539, 0.6693, 0.5213, 0.6762, 0.5101, 0.6762, 0.5461, 0.6693, 0.5213, 0.6693, 0.4886, 0.6762, 0.4741, 0.6762, 0.5101, 0.6693, 0.4886, 0.6693, 0.436, 0.6762, 0.4381, 0.6762, 0.4741, 0.3334, 0.436, 0.3334, 0.4886, 0.3266, 0.4741, 0.3266, 0.4381, 0.3334, 0.4886, 0.3334, 0.5213, 0.3266, 0.5101, 0.3266, 0.4741, 0.3334, 0.5213, 0.3334, 0.5539, 0.3266, 0.5461, 0.3266, 0.5101, 0.3334, 0.5539, 0.3334, 0.5865, 0.3266, 0.5821, 0.3266, 0.5461, 0.3334, 0.5865, 0.3334, 0.6191, 0.3266, 0.6181, 0.3266, 0.5821, 0.3334, 0.6191, 0.3334, 0.6518, 0.3266, 0.6541, 0.3266, 0.6181, 0.5168, 0.796, 0.5386, 0.797, 0.5465, 0.7983, 0.5273, 0.7974, 0.4433, 0.8716, 0.4435, 0.855, 0.464, 0.8495, 0.4638, 0.864, 0.467, 0.8832, 0.443, 0.8853, 0.4637, 0.876, 0.4842, 0.8745, 0.5757, 0.8361, 0.5757, 0.8494, 0.5794, 0.8454, 0.5794, 0.8334, 0.5163, 0.8788, 0.4926, 0.8809, 0.5063, 0.8728, 0.5271, 0.8713, 0.443, 0.8853, 0.4433, 0.8716, 0.4638, 0.864, 0.4637, 0.876, 0.5268, 0.6641, 0.5268, 0.669, 0.5268, 0.669, 0.5268, 0.6641, 0.5268, 0.669, 0.5268, 0.674, 0.5268, 0.674, 0.5268, 0.669, 0.5268, 0.674, 0.5268, 0.6789, 0.5268, 0.6789, 0.5268, 0.674, 0.5268, 0.6789, 0.5268, 0.6839, 0.5268, 0.6839, 0.5268, 0.6789, 0.5268, 0.6839, 0.5268, 0.6888, 0.5268, 0.6888, 0.5268, 0.6839, 0.5268, 0.6888, 0.5268, 0.6938, 0.5268, 0.6938, 0.5268, 0.6888, 0.4787, 0.6641, 0.4787, 0.669, 0.4787, 0.669, 0.4787, 0.6641, 0.4787, 0.669, 0.4787, 0.674, 0.4787, 0.674, 0.4787, 0.669, 0.4787, 0.674, 0.4787, 0.6789, 0.4787, 0.6789, 0.4787, 0.674, 0.4787, 0.6789, 0.4787, 0.6839, 0.4787, 0.6839, 0.4787, 0.6789, 0.4787, 0.6839, 0.4787, 0.6888, 0.4787, 0.6888, 0.4787, 0.6839, 0.4787, 0.6888, 0.4787, 0.6938, 0.4787, 0.6938, 0.4787, 0.6888, 0.2926, 0.5808, 0.2901, 0.6068, 0.2806, 0.6068, 0.2831, 0.5808, 0.3067, 0.5627, 0.3057, 0.58, 0.2961, 0.58, 0.2971, 0.5627, 0.2936, 0.5547, 0.2926, 0.5808, 0.2831, 0.5808, 0.2841, 0.5547, 0.3057, 0.58, 0.3044, 0.5972, 0.2949, 0.5972, 0.2961, 0.58, 0.2926, 0.5286, 0.2936, 0.5547, 0.2841, 0.5547, 0.2831, 0.5286, 0.3044, 0.5972, 0.3031, 0.6145, 0.2936, 0.6145, 0.2949, 0.5972, 0.2901, 0.5025, 0.2926, 0.5286, 0.2831, 0.5286, 0.2806, 0.5025, 0.4268, 0.6157, 0.4268, 0.6363, 0.389, 0.6363, 0.389, 0.6157, 0.6157, 0.6157, 0.6157, 0.6363, 0.578, 0.6363, 0.578, 0.6157, 0.578, 0.6157, 0.578, 0.6363, 0.5402, 0.6363, 0.5402, 0.6157, 0.5402, 0.6157, 0.5402, 0.6363, 0.5024, 0.6363, 0.5024, 0.6157, 0.5024, 0.6157, 0.5024, 0.6363, 0.4646, 0.6363, 0.4646, 0.6157, 0.4646, 0.6157, 0.4646, 0.6363, 0.4268, 0.6363, 0.4268, 0.6157, 0.4646, 0.4715, 0.4646, 0.4921, 0.4268, 0.4921, 0.4268, 0.4715, 0.4646, 0.4921, 0.4646, 0.5127, 0.4268, 0.5127, 0.4268, 0.4921, 0.4646, 0.5127, 0.4646, 0.5333, 0.4268, 0.5333, 0.4268, 0.5127, 0.4646, 0.5333, 0.4646, 0.5539, 0.4268, 0.5539, 0.4268, 0.5333, 0.4646, 0.5539, 0.4646, 0.5745, 0.4268, 0.5745, 0.4268, 0.5539, 0.4646, 0.5745, 0.4646, 0.5951, 0.4268, 0.5951, 0.4268, 0.5745, 0.4646, 0.5951, 0.4646, 0.6157, 0.4268, 0.6157, 0.4268, 0.5951, 0.5024, 0.4715, 0.5024, 0.4921, 0.4646, 0.4921, 0.4646, 0.4715, 0.5024, 0.4921, 0.5024, 0.5127, 0.4646, 0.5127, 0.4646, 0.4921, 0.5024, 0.5127, 0.5024, 0.5333, 0.4646, 0.5333, 0.4646, 0.5127, 0.5024, 0.5333, 0.5024, 0.5539, 0.4646, 0.5539, 0.4646, 0.5333, 0.5024, 0.5539, 0.5024, 0.5745, 0.4646, 0.5745, 0.4646, 0.5539, 0.5024, 0.5745, 0.5024, 0.5951, 0.4646, 0.5951, 0.4646, 0.5745, 0.5024, 0.5951, 0.5024, 0.6157, 0.4646, 0.6157, 0.4646, 0.5951, 0.5402, 0.4715, 0.5402, 0.4921, 0.5024, 0.4921, 0.5024, 0.4715, 0.5402, 0.4921, 0.5402, 0.5127, 0.5024, 0.5127, 0.5024, 0.4921, 0.5402, 0.5127, 0.5402, 0.5333, 0.5024, 0.5333, 0.5024, 0.5127, 0.5402, 0.5333, 0.5402, 0.5539, 0.5024, 0.5539, 0.5024, 0.5333, 0.5402, 0.5539, 0.5402, 0.5745, 0.5024, 0.5745, 0.5024, 0.5539, 0.5402, 0.5745, 0.5402, 0.5951, 0.5024, 0.5951, 0.5024, 0.5745, 0.5402, 0.5951, 0.5402, 0.6157, 0.5024, 0.6157, 0.5024, 0.5951, 0.578, 0.4715, 0.578, 0.4921, 0.5402, 0.4921, 0.5402, 0.4715, 0.578, 0.4921, 0.578, 0.5127, 0.5402, 0.5127, 0.5402, 0.4921, 0.578, 0.5127, 0.578, 0.5333, 0.5402, 0.5333, 0.5402, 0.5127, 0.578, 0.5333, 0.578, 0.5539, 0.5402, 0.5539, 0.5402, 0.5333, 0.578, 0.5539, 0.578, 0.5745, 0.5402, 0.5745, 0.5402, 0.5539, 0.578, 0.5745, 0.578, 0.5951, 0.5402, 0.5951, 0.5402, 0.5745, 0.578, 0.5951, 0.578, 0.6157, 0.5402, 0.6157, 0.5402, 0.5951, 0.6157, 0.4715, 0.6157, 0.4921, 0.578, 0.4921, 0.578, 0.4715, 0.6157, 0.4921, 0.6157, 0.5127, 0.578, 0.5127, 0.578, 0.4921, 0.6157, 0.5127, 0.6157, 0.5333, 0.578, 0.5333, 0.578, 0.5127, 0.6157, 0.5333, 0.6157, 0.5539, 0.578, 0.5539, 0.578, 0.5333, 0.6157, 0.5539, 0.6157, 0.5745, 0.578, 0.5745, 0.578, 0.5539, 0.6157, 0.5745, 0.6157, 0.5951, 0.578, 0.5951, 0.578, 0.5745, 0.6157, 0.5951, 0.6157, 0.6157, 0.578, 0.6157, 0.578, 0.5951, 0.4268, 0.4715, 0.4268, 0.4921, 0.389, 0.4921, 0.389, 0.4715, 0.4268, 0.4921, 0.4268, 0.5127, 0.389, 0.5127, 0.389, 0.4921, 0.4268, 0.5127, 0.4268, 0.5333, 0.389, 0.5333, 0.389, 0.5127, 0.4268, 0.5333, 0.4268, 0.5539, 0.389, 0.5539, 0.389, 0.5333, 0.4268, 0.5539, 0.4268, 0.5745, 0.389, 0.5745, 0.389, 0.5539, 0.4268, 0.5745, 0.4268, 0.5951, 0.389, 0.5951, 0.389, 0.5745, 0.4268, 0.5951, 0.4268, 0.6157, 0.389, 0.6157, 0.389, 0.5951, 0.4794, 0.6987, 0.4798, 0.6987, 0.4798, 0.6987, 0.4794, 0.6987, 0.3315, 0.6896, 0.3289, 0.6881, 0.3322, 0.6854, 0.3289, 0.6881, 0.3272, 0.686, 0.3322, 0.6854, 0.3272, 0.686, 0.3266, 0.6835, 0.3322, 0.6854, 0.6762, 0.6835, 0.6756, 0.686, 0.6706, 0.6854, 0.6756, 0.686, 0.6739, 0.6881, 0.6706, 0.6854, 0.6739, 0.6881, 0.6713, 0.6896, 0.6706, 0.6854, 0.5261, 0.6987, 0.5261, 0.6987, 0.5264, 0.6985, 0.5264, 0.6985, 0.5264, 0.6985, 0.5264, 0.6985, 0.5267, 0.6982, 0.5267, 0.6982, 0.5267, 0.6982, 0.5267, 0.6982, 0.5268, 0.6978, 0.5268, 0.6978, 0.5257, 0.6987, 0.5257, 0.6987, 0.5261, 0.6987, 0.5261, 0.6987, 0.4794, 0.6987, 0.4794, 0.6987, 0.479, 0.6985, 0.479, 0.6985, 0.479, 0.6985, 0.479, 0.6985, 0.4788, 0.6982, 0.4788, 0.6982, 0.4788, 0.6982, 0.4788, 0.6982, 0.4787, 0.6978, 0.4787, 0.6978, 0.5551, 0.6787, 0.6088, 0.6787, 0.6131, 0.6841, 0.5573, 0.6841, 0.3322, 0.6854, 0.3331, 0.6872, 0.3315, 0.6896, 0.3331, 0.6872, 0.3339, 0.6887, 0.3315, 0.6896, 0.6243, 0.9946, 0.6248, 0.9944, 0.6246, 0.9965, 0.2543, 0.677, 0.2545, 0.6774, 0.2514, 0.6769, 0.5882, 0.6774, 0.5883, 0.677, 0.5912, 0.6769, 0.6684, 0.6897, 0.6689, 0.6887, 0.6713, 0.6896, 0.6689, 0.6887, 0.6697, 0.6872, 0.6713, 0.6896, 0.6697, 0.6872, 0.6706, 0.6854, 0.6713, 0.6896, 0.5379, 0.6774, 0.4796, 0.6774, 0.4794, 0.6769, 0.5375, 0.6769, 0.6176, 0.6896, 0.5595, 0.6896, 0.559, 0.6883, 0.6165, 0.6883, 0.6165, 0.6883, 0.559, 0.6883, 0.5582, 0.6864, 0.615, 0.6864, 0.615, 0.6864, 0.5582, 0.6864, 0.5573, 0.6841, 0.6131, 0.6841, 0.4796, 0.6774, 0.4213, 0.6774, 0.4213, 0.6769, 0.4794, 0.6769, 0.5595, 0.6896, 0.5014, 0.6896, 0.5014, 0.6883, 0.559, 0.6883, 0.559, 0.6883, 0.5014, 0.6883, 0.5014, 0.6864, 0.5582, 0.6864, 0.5582, 0.6864, 0.5014, 0.6864, 0.5014, 0.6841, 0.5573, 0.6841, 0.4213, 0.6774, 0.363, 0.6774, 0.3632, 0.6769, 0.4213, 0.6769, 0.5014, 0.6896, 0.4433, 0.6896, 0.4438, 0.6883, 0.5014, 0.6883, 0.5014, 0.6883, 0.4438, 0.6883, 0.4446, 0.6864, 0.5014, 0.6864, 0.5014, 0.6864, 0.4446, 0.6864, 0.4455, 0.6841, 0.5014, 0.6841, 0.363, 0.6774, 0.3048, 0.6774, 0.3051, 0.6769, 0.3632, 0.6769, 0.4433, 0.6896, 0.3852, 0.6896, 0.3862, 0.6883, 0.4438, 0.6883, 0.4438, 0.6883, 0.3862, 0.6883, 0.3878, 0.6864, 0.4446, 0.6864, 0.4446, 0.6864, 0.3878, 0.6864, 0.3896, 0.6841, 0.4455, 0.6841, 0.6131, 0.6841, 0.6706, 0.6854, 0.6697, 0.6872, 0.615, 0.6864, 0.615, 0.6864, 0.6697, 0.6872, 0.6689, 0.6887, 0.6165, 0.6883, 0.6165, 0.6883, 0.6689, 0.6887, 0.6684, 0.6897, 0.6176, 0.6896, 0.5375, 0.6769, 0.5883, 0.677, 0.5882, 0.6774, 0.5379, 0.6774, 0.3322, 0.6854, 0.3896, 0.6841, 0.3878, 0.6864, 0.3331, 0.6872, 0.3331, 0.6872, 0.3878, 0.6864, 0.3862, 0.6883, 0.3339, 0.6887, 0.3339, 0.6887, 0.3862, 0.6883, 0.3852, 0.6896, 0.3344, 0.6897, 0.2543, 0.677, 0.3051, 0.6769, 0.3048, 0.6774, 0.2545, 0.6774, 0.5187, 0.6987, 0.5107, 0.6987, 0.5107, 0.6987, 0.5187, 0.6987, 0.3403, 0.6202, 0.3403, 0.6495, 0.3334, 0.6518, 0.3334, 0.6191, 0.3403, 0.591, 0.3403, 0.6202, 0.3334, 0.6191, 0.3334, 0.5865, 0.3403, 0.5617, 0.3403, 0.591, 0.3334, 0.5865, 0.3334, 0.5539, 0.3403, 0.5324, 0.3403, 0.5617, 0.3334, 0.5539, 0.3334, 0.5213, 0.3403, 0.5032, 0.3403, 0.5324, 0.3334, 0.5213, 0.3334, 0.4886, 0.3403, 0.4739, 0.3403, 0.5032, 0.3334, 0.4886, 0.3334, 0.436, 0.3403, 0.4447, 0.3403, 0.4739, 0.3334, 0.436, 0.3385, 0.4344, 0.6625, 0.5032, 0.6625, 0.4739, 0.6693, 0.436, 0.6693, 0.4886, 0.6625, 0.5324, 0.6625, 0.5032, 0.6693, 0.4886, 0.6693, 0.5213, 0.6625, 0.5617, 0.6625, 0.5324, 0.6693, 0.5213, 0.6693, 0.5539, 0.6625, 0.591, 0.6625, 0.5617, 0.6693, 0.5539, 0.6693, 0.5865, 0.6625, 0.6202, 0.6625, 0.591, 0.6693, 0.5865, 0.6693, 0.6191, 0.6625, 0.6495, 0.6625, 0.6202, 0.6693, 0.6191, 0.6693, 0.6518, 0.4477, 0.4447, 0.394, 0.4447, 0.3903, 0.4344, 0.4463, 0.4337, 0.4222, 0.4202, 0.4213, 0.432, 0.475, 0.432, 0.477, 0.4209, 0.6625, 0.4447, 0.6088, 0.4447, 0.6143, 0.4344, 0.6643, 0.4344, 0.394, 0.4447, 0.3403, 0.4447, 0.3385, 0.4344, 0.3903, 0.4344, 0.6625, 0.4739, 0.6625, 0.4447, 0.6643, 0.4344, 0.6693, 0.436, 0.4433, 0.8716, 0.443, 0.8853, 0.4391, 0.8887, 0.4394, 0.8719, 0.4435, 0.855, 0.4433, 0.8716, 0.4394, 0.8719, 0.4397, 0.8552, 0.4438, 0.8385, 0.4435, 0.855, 0.4397, 0.8552, 0.44, 0.8386, 0.4441, 0.8221, 0.4438, 0.8385, 0.44, 0.8386, 0.4402, 0.8221, 0.4443, 0.8058, 0.4441, 0.8221, 0.4402, 0.8221, 0.4405, 0.8057, 0.4446, 0.7924, 0.4443, 0.8058, 0.4405, 0.8057, 0.4408, 0.7893, 0.5759, 0.8739, 0.5758, 0.8628, 0.5784, 0.8626, 0.5785, 0.876, 0.5758, 0.8628, 0.5757, 0.8494, 0.5783, 0.8493, 0.5784, 0.8626, 0.5757, 0.8494, 0.5757, 0.8361, 0.5782, 0.836, 0.5783, 0.8493, 0.5757, 0.8361, 0.5757, 0.8228, 0.5782, 0.8228, 0.5782, 0.836, 0.5757, 0.8228, 0.5757, 0.8096, 0.5782, 0.8096, 0.5782, 0.8228, 0.5757, 0.8096, 0.5757, 0.7987, 0.5781, 0.7965, 0.5782, 0.8096, 0.4934, 0.7948, 0.4681, 0.7936, 0.4682, 0.7908, 0.4934, 0.7921, 0.467, 0.8832, 0.4926, 0.8809, 0.4926, 0.8837, 0.4669, 0.8861, 0.4926, 0.8809, 0.5163, 0.8788, 0.5163, 0.8815, 0.4926, 0.8837, 0.5386, 0.797, 0.5387, 0.7945, 0.5591, 0.7955, 0.5591, 0.798, 0.5163, 0.8788, 0.5384, 0.877, 0.5384, 0.8795, 0.5163, 0.8815, 0.5168, 0.7934, 0.5387, 0.7945, 0.5386, 0.797, 0.5168, 0.796, 0.5384, 0.877, 0.5591, 0.8752, 0.5591, 0.8777, 0.5384, 0.8795, 0.5757, 0.7987, 0.5591, 0.798, 0.5591, 0.7955, 0.5781, 0.7965, 0.5591, 0.8752, 0.5759, 0.8739, 0.5785, 0.876, 0.5591, 0.8777, 0.4681, 0.7936, 0.4446, 0.7924, 0.4408, 0.7893, 0.4682, 0.7908, 0.443, 0.8853, 0.467, 0.8832, 0.4669, 0.8861, 0.4391, 0.8887, 0.5068, 0.7965, 0.5068, 0.8075, 0.4848, 0.8068, 0.4849, 0.7955, 0.5068, 0.8075, 0.5067, 0.8209, 0.4847, 0.8207, 0.4848, 0.8068, 0.5067, 0.8209, 0.5066, 0.8344, 0.4846, 0.8347, 0.4847, 0.8207, 0.5066, 0.8344, 0.5065, 0.848, 0.4844, 0.8488, 0.4846, 0.8347, 0.5065, 0.848, 0.5064, 0.8616, 0.4843, 0.8629, 0.4844, 0.8488, 0.5064, 0.8616, 0.5063, 0.8728, 0.4842, 0.8745, 0.4843, 0.8629, 0.5273, 0.7974, 0.5273, 0.8081, 0.5068, 0.8075, 0.5068, 0.7965, 0.5273, 0.8081, 0.5272, 0.8211, 0.5067, 0.8209, 0.5068, 0.8075, 0.5272, 0.8211, 0.5272, 0.8341, 0.5066, 0.8344, 0.5067, 0.8209, 0.5272, 0.8341, 0.5271, 0.8472, 0.5065, 0.848, 0.5066, 0.8344, 0.5271, 0.8472, 0.5271, 0.8604, 0.5064, 0.8616, 0.5065, 0.848, 0.5271, 0.8604, 0.5271, 0.8713, 0.5063, 0.8728, 0.5064, 0.8616, 0.5465, 0.7983, 0.5465, 0.8086, 0.5273, 0.8081, 0.5273, 0.7974, 0.5465, 0.8086, 0.5465, 0.8212, 0.5272, 0.8211, 0.5273, 0.8081, 0.5465, 0.8212, 0.5464, 0.8339, 0.5272, 0.8341, 0.5272, 0.8211, 0.5464, 0.8339, 0.5464, 0.8466, 0.5271, 0.8472, 0.5272, 0.8341, 0.5464, 0.8466, 0.5464, 0.8593, 0.5271, 0.8604, 0.5271, 0.8472, 0.5464, 0.8593, 0.5465, 0.8698, 0.5271, 0.8713, 0.5271, 0.8604, 0.5645, 0.7991, 0.5645, 0.8091, 0.5465, 0.8086, 0.5465, 0.7983, 0.5645, 0.8091, 0.5645, 0.8213, 0.5465, 0.8212, 0.5465, 0.8086, 0.5645, 0.8213, 0.5646, 0.8336, 0.5464, 0.8339, 0.5465, 0.8212, 0.5646, 0.8336, 0.5646, 0.8459, 0.5464, 0.8466, 0.5464, 0.8339, 0.5646, 0.8459, 0.5646, 0.8583, 0.5464, 0.8593, 0.5464, 0.8466, 0.5646, 0.8583, 0.5647, 0.8684, 0.5465, 0.8698, 0.5464, 0.8593, 0.5792, 0.7998, 0.5792, 0.8096, 0.5645, 0.8091, 0.5645, 0.7991, 0.5792, 0.8096, 0.5793, 0.8215, 0.5645, 0.8213, 0.5645, 0.8091, 0.5793, 0.8215, 0.5794, 0.8334, 0.5646, 0.8336, 0.5645, 0.8213, 0.5794, 0.8334, 0.5794, 0.8454, 0.5646, 0.8459, 0.5646, 0.8336, 0.5794, 0.8454, 0.5795, 0.8574, 0.5646, 0.8583, 0.5646, 0.8459, 0.5795, 0.8574, 0.5795, 0.8673, 0.5647, 0.8684, 0.5646, 0.8583, 0.4849, 0.7955, 0.4848, 0.8068, 0.4646, 0.8062, 0.4647, 0.7945, 0.4848, 0.8068, 0.4847, 0.8207, 0.4644, 0.8206, 0.4646, 0.8062, 0.4847, 0.8207, 0.4846, 0.8347, 0.4642, 0.835, 0.4644, 0.8206, 0.4846, 0.8347, 0.4844, 0.8488, 0.464, 0.8495, 0.4642, 0.835, 0.4844, 0.8488, 0.4843, 0.8629, 0.4638, 0.864, 0.464, 0.8495, 0.4843, 0.8629, 0.4842, 0.8745, 0.4637, 0.876, 0.4638, 0.864, 0.5023, 0.4329, 0.4463, 0.4337, 0.4477, 0.4447, 0.5014, 0.4447, 0.3848, 0.875, 0.3848, 0.9134, 0.3848, 0.8366, 0.4934, 0.7948, 0.4934, 0.7921, 0.5168, 0.7934, 0.5168, 0.796, 0.0, 0.0, 0.3848, 0.8366, 0.3848, 0.7982, 0.3799, 0.7949, 0.3848, 0.7982, 0.0, 0.0, 0.5342, 0.4217, 0.477, 0.4209, 0.475, 0.432, 0.5287, 0.432, 0.4977, 0.4547, 0.556, 0.4547, 0.6143, 0.4547, 0.6725, 0.4547, 0.6725, 0.4547, 0.6693, 0.436, 0.6643, 0.4344, 0.6143, 0.4344, 0.5571, 0.4336, 0.5023, 0.4329, 0.4463, 0.4337, 0.3903, 0.4344, 0.3385, 0.4344, 0.3334, 0.436, 0.3229, 0.4547, 0.3229, 0.4547, 0.3811, 0.4547, 0.4394, 0.4547])
me_cube_002.materials.append(mat_material_001)
me_cube_002.use_remesh_fix_poles = True
me_cube_002.use_remesh_preserve_attributes = False
me_cube_002.use_mirror_vertex_groups = False
me_cube_002.update()
me_cube_002.normals_split_custom_set([tuple(v) for v in zip(*[iter([0.02254, 0.9996, -0.0167, 0.01928, 0.9997, -0.0181, 0.01928, 0.9997, -0.0181, 0.01928, 0.9997, -0.0181, 0.01928, 0.9997, -0.0181, 0.01928, 0.9997, -0.0181, 0.0194, 0.9995, -0.024, 0.02205, 0.9995, -0.02372, -1.0, 0.0, 0.0, -0.9955, 0.0, 0.09444, -0.9951, 0.0, 0.09853, -1.0, 0.0, 0.0, 1.0, 0.0, 0.0, 0.9951, 0.0, 0.09853, 0.9955, 0.0, 0.09444, 1.0, 0.0, 0.0, 1.396e-07, 0.0, 1.0, -0.09868, 3.279e-09, 0.9951, -0.07827, -0.05221, 0.9956, -0.006687, -0.0901, 0.9959, 0.0885, -0.9928, 0.0812, 0.1136, -0.9912, 0.06834, 0.1082, -0.9919, 0.06619, 0.1035, -0.9924, 0.06582, 0.08692, -0.9939, 0.06813, 0.04498, -0.9913, 0.1238, -0.0885, -0.9928, 0.0812, -0.08807, -0.9868, 0.136, -0.08278, -0.9725, 0.2177, -0.04498, -0.9913, 0.1238, 1.924e-09, 0.0, 1.0, 1.396e-07, 0.0, 1.0, -0.006687, -0.0901, 0.9959, -0.005707, -0.09608, 0.9954, 0.0, 0.0, 1.0, 1.924e-09, 0.0, 1.0, -0.005707, -0.09608, 0.9954, 9.687e-11, -0.0965, 0.9953, 0.08807, -0.9868, 0.136, 0.0885, -0.9928, 0.0812, 0.04498, -0.9913, 0.1238, 0.08278, -0.9725, 0.2177, -0.1136, -0.9912, 0.06834, -0.0885, -0.9928, 0.0812, -0.04498, -0.9913, 0.1238, -0.08692, -0.9939, 0.06813, -0.1035, -0.9924, 0.06582, -0.1082, -0.9919, 0.06619, 0.02205, 0.9995, -0.02372, 0.0194, 0.9995, -0.024, 0.01373, 0.9994, -0.03318, 0.01515, 0.9994, -0.03268, 0.01515, 0.9994, -0.03268, 0.01373, 0.9994, -0.03318, -2.964e-10, 0.9993, -0.03646, 4.447e-10, 0.9994, -0.0357, 4.447e-10, 0.9994, -0.0357, -2.964e-10, 0.9993, -0.03646, -0.01373, 0.9994, -0.03318, -0.01515, 0.9994, -0.03268, -0.01515, 0.9994, -0.03268, -0.01373, 0.9994, -0.03318, -0.0194, 0.9995, -0.024, -0.02205, 0.9995, -0.02372, -0.02205, 0.9995, -0.02372, -0.0194, 0.9995, -0.024, -0.01928, 0.9997, -0.0181, -0.01928, 0.9997, -0.0181, -0.01928, 0.9997, -0.0181, -0.01928, 0.9997, -0.0181, -0.01928, 0.9997, -0.0181, -0.02254, 0.9996, -0.0167, 0.09869, 2.703e-09, 0.9951, 1.684e-08, 0.0, 1.0, 0.006687, -0.0901, 0.9959, 0.07827, -0.05221, 0.9956, 0.0, -0.978, 0.2087, 0.05851, -0.9805, 0.1875, 0.06142, -0.9614, 0.2681, -5.968e-10, -0.956, 0.2934, -0.05851, -0.9805, 0.1875, 0.0, -0.978, 0.2087, -5.968e-10, -0.956, 0.2934, -0.06142, -0.9614, 0.2681, -0.08807, -0.9868, 0.136, -0.05851, -0.9805, 0.1875, -0.06142, -0.9614, 0.2681, -0.08278, -0.9725, 0.2177, 1.0, 0.0, 0.0, 1.0, 0.0, 0.0, 1.0, 0.0, 0.0, 1.0, 0.0, 0.0, -1.082e-07, 0.0, -1.0, -2.229e-07, 0.0, -1.0, -2.102e-07, 0.0, -1.0, -1.082e-07, 0.0, -1.0, 1.0, 0.0, 0.0, 1.0, 0.0, 0.0, 1.0, 0.0, 0.0, 1.0, 0.0, 0.0, 1.0, 0.0, 0.0, 1.0, 0.0, 0.0, 1.0, 0.0, 0.0, 1.0, 0.0, 0.0, 1.0, 0.0, 0.0, 1.0, 0.0, 0.0, 1.0, 0.0, 0.0, 1.0, 0.0, 0.0, 1.0, 0.0, 0.0, 1.0, 0.0, 0.0, 1.0, 0.0, 0.0, 1.0, 0.0, 0.0, -0.5499, 0.8278, 0.1111, 6.402e-09, 0.0, 1.0, -6.33e-09, 0.0, 1.0, 4.349e-08, 0.0, 1.0, 1.0, 0.0, 0.0, 1.0, 0.0, 0.0, 1.0, 0.0, 0.0, 1.0, 0.0, 0.0, -0.5888, 0.8006, 0.1111, -0.5499, 0.8278, 0.1111, 4.349e-08, 0.0, 1.0, 0.0, 0.0, 1.0, 1.0, 0.0, 0.0, 1.0, 0.0, 0.0, 1.0, 0.0, 0.0, 1.0, 0.0, 0.0, -1.0, 0.0, 0.0, -1.0, 0.0, 0.0, -1.0, 0.0, 0.0, -1.0, 0.0, 0.0, 6.402e-09, 0.0, 1.0, -1.082e-07, 0.0, 1.0, -1.082e-07, 0.0, 1.0, -6.33e-09, 0.0, 1.0, -3.764e-08, 0.0, 1.0, -0.5888, 0.8006, 0.1111, 0.0, 0.0, 1.0, -4.349e-08, 0.0, 1.0, 1.083e-07, 0.0, -1.0, 1.082e-07, 0.0, -1.0, 1.082e-07, 0.0, -1.0, 1.083e-07, 0.0, -1.0, -1.0, 0.0, 0.0, -1.0, 0.0, 0.0, -1.0, 0.0, 0.0, -1.0, 0.0, 0.0, -6.402e-09, 0.0, 1.0, -3.764e-08, 0.0, 1.0, -4.349e-08, 0.0, 1.0, 6.33e-09, 0.0, 1.0, -1.0, 0.0, 0.0, -1.0, 0.0, 0.0, -1.0, 0.0, 0.0, -1.0, 0.0, 0.0, -1.0, 0.0, 0.0, -1.0, 0.0, 0.0, -1.0, 0.0, 0.0, -1.0, 0.0, 0.0, 1.082e-07, 0.0, 1.0, -6.402e-09, 0.0, 1.0, 6.33e-09, 0.0, 1.0, 1.082e-07, 0.0, 1.0, 1.0, 0.0, 0.0, 1.0, 0.0, 0.0, 1.0, 0.0, 0.0, 1.0, 0.0, 0.0, -1.0, 0.0, 0.0, -1.0, 0.0, 0.0, -1.0, 0.0, 0.0, -1.0, 0.0, 0.0, -0.0009784, 0.09799, -0.9952, -0.0009851, 0.09771, -0.9952, -0.0009866, 0.09764, -0.9952, -0.0009784, 0.09799, -0.9952, -0.9702, 0.2424, -0.0007122, -0.9701, 0.2428, -0.001604, -0.9701, 0.2427, -0.00152, -0.9702, 0.2424, -0.0006063, -0.0007134, 0.09716, -0.9953, -7.447e-11, 0.09693, -0.9953, -9.264e-11, 0.09693, -0.9953, -0.0006835, 0.09713, -0.9953, 0.003907, 0.261, 0.9653, 0.003752, 0.2601, 0.9656, 0.003719, 0.2599, 0.9656, 0.003907, 0.261, 0.9653, -0.9701, 0.2428, -0.001604, -0.97, 0.243, -0.001889, -0.97, 0.243, -0.001889, -0.9701, 0.2427, -0.00152, -0.00256, 0.2583, 0.9661, -0.003752, 0.2601, 0.9656, -0.003719, 0.2599, 0.9656, -0.00246, 0.2582, 0.9661, 0.0009851, 0.09771, -0.9952, 0.0009784, 0.09799, -0.9952, 0.0009784, 0.09799, -0.9952, 0.0009866, 0.09764, -0.9952, 0.9698, 0.2438, 0.00185, 0.9697, 0.2442, 0.001838, 0.9697, 0.2442, 0.001838, 0.9698, 0.2438, 0.001851, -0.0009851, 0.09771, -0.9952, -0.0007134, 0.09716, -0.9953, -0.0006835, 0.09713, -0.9953, -0.0009866, 0.09764, -0.9952, 0.003752, 0.2601, 0.9656, 0.00256, 0.2583, 0.9661, 0.00246, 0.2582, 0.9661, 0.003719, 0.2599, 0.9656, 0.97, 0.243, 0.001477, 0.9698, 0.2438, 0.00185, 0.9698, 0.2438, 0.001851, 0.97, 0.243, 0.001489, -0.9697, 0.2442, 0.001838, -0.9698, 0.2438, 0.00185, -0.9698, 0.2438, 0.001851, -0.9697, 0.2442, 0.001838, 0.0007134, 0.09716, -0.9953, 0.0009851, 0.09771, -0.9952, 0.0009866, 0.09764, -0.9952, 0.0006835, 0.09713, -0.9953, 0.9702, 0.2425, 0.000478, 0.97, 0.243, 0.001477, 0.97, 0.243, 0.001489, 0.9702, 0.2425, 0.0005427, -0.9698, 0.2438, 0.00185, -0.97, 0.243, 0.001477, -0.97, 0.243, 0.001489, -0.9698, 0.2438, 0.001851, 0.00256, 0.2583, 0.9661, 7.455e-11, 0.2576, 0.9663, 7.408e-11, 0.2576, 0.9663, 0.00246, 0.2582, 0.9661, 0.9702, 0.2424, -0.0007122, 0.9702, 0.2425, 0.000478, 0.9702, 0.2425, 0.0005427, 0.9702, 0.2424, -0.0006063, -0.97, 0.243, 0.001477, -0.9702, 0.2425, 0.000478, -0.9702, 0.2425, 0.0005427, -0.97, 0.243, 0.001489, -1.924e-09, 0.0, 1.0, 0.0, 0.0, 1.0, 9.687e-11, -0.0965, 0.9953, 0.005707, -0.09608, 0.9954, 0.1082, -0.9919, 0.06619, 0.146, -0.9877, 0.05621, 0.1453, -0.9881, 0.05134, 0.1035, -0.9924, 0.06582, 0.146, -0.9877, 0.05621, 0.1772, -0.9837, 0.02971, 0.1768, -0.9841, 0.01756, 0.1453, -0.9881, 0.05134, 0.1772, -0.9837, 0.02971, 0.184, -0.9829, -0.009361, 0.1732, -0.9846, -0.02513, 0.1768, -0.9841, 0.01756, 0.184, -0.9829, -0.009361, 0.1617, -0.9858, -0.04463, 0.1435, -0.9882, -0.05343, 0.1732, -0.9846, -0.02513, 0.1617, -0.9858, -0.04463, 0.1234, -0.9904, -0.06301, 0.1047, -0.9924, -0.06512, 0.1435, -0.9882, -0.05343, 0.1234, -0.9904, -0.06301, 0.0563, -0.6799, -0.7312, 0.07431, -0.7282, -0.6813, 0.1047, -0.9924, -0.06512, -0.0563, -0.6799, -0.7312, -0.1234, -0.9904, -0.06301, -0.1047, -0.9924, -0.06512, -0.0743, -0.7282, -0.6813, -0.1234, -0.9904, -0.06301, -0.1617, -0.9858, -0.04463, -0.1435, -0.9882, -0.05343, -0.1047, -0.9924, -0.06512, -0.1617, -0.9858, -0.04463, -0.184, -0.9829, -0.009361, -0.1732, -0.9846, -0.02513, -0.1435, -0.9882, -0.05343, -0.184, -0.9829, -0.009361, -0.1772, -0.9837, 0.02971, -0.1768, -0.9841, 0.01756, -0.1732, -0.9846, -0.02513, -0.1772, -0.9837, 0.02971, -0.146, -0.9877, 0.05621, -0.1453, -0.9881, 0.05134, -0.1768, -0.9841, 0.01756, -0.146, -0.9877, 0.05621, -0.1082, -0.9919, 0.06619, -0.1035, -0.9924, 0.06582, -0.1453, -0.9881, 0.05134, -7.447e-11, 0.09693, -0.9953, 0.0007134, 0.09716, -0.9953, 0.0006835, 0.09713, -0.9953, -9.264e-11, 0.09693, -0.9953, 0.9701, 0.2428, -0.001604, 0.9702, 0.2424, -0.0007122, 0.9702, 0.2424, -0.0006063, 0.9701, 0.2427, -0.00152, -0.003752, 0.2601, 0.9656, -0.003907, 0.261, 0.9653, -0.003907, 0.261, 0.9653, -0.003719, 0.2599, 0.9656, -0.9702, 0.2425, 0.000478, -0.9702, 0.2424, -0.0007122, -0.9702, 0.2424, -0.0006063, -0.9702, 0.2425, 0.0005427, 7.455e-11, 0.2576, 0.9663, -0.00256, 0.2583, 0.9661, -0.00246, 0.2582, 0.9661, 7.408e-11, 0.2576, 0.9663, 0.97, 0.243, -0.001889, 0.9701, 0.2428, -0.001604, 0.9701, 0.2427, -0.00152, 0.97, 0.243, -0.001889, 1.0, 0.0, 0.0, 1.0, 0.0, 0.0, 1.0, 0.0, 0.0, 1.0, 0.0, 0.0, 1.0, 0.0, 0.0, 1.0, 0.0, 0.0, 1.0, 0.0, 0.0, 1.0, 0.0, 0.0, 1.0, 0.0, 0.0, 1.0, 0.0, 0.0, 1.0, 0.0, 0.0, 1.0, 0.0, 0.0, 1.0, 0.0, 0.0, 1.0, 0.0, 0.0, 1.0, 0.0, 0.0, 1.0, 0.0, 0.0, 1.0, 0.0, 0.0, 1.0, 0.0, 0.0, 1.0, 0.0, 0.0, 1.0, 0.0, 0.0, 1.0, 0.0, 0.0, 1.0, 0.0, 0.0, 1.0, 0.0, 0.0, 1.0, 0.0, 0.0, -1.0, 0.0, 0.0, -1.0, 0.0, 0.0, -1.0, 0.0, 0.0, -1.0, 0.0, 0.0, -1.0, 0.0, 0.0, -1.0, 0.0, 0.0, -1.0, 0.0, 0.0, -1.0, 0.0, 0.0, -1.0, 0.0, 0.0, -1.0, 0.0, 0.0, -1.0, 0.0, 0.0, -1.0, 0.0, 0.0, -1.0, 0.0, 0.0, -1.0, 0.0, 0.0, -1.0, 0.0, 0.0, -1.0, 0.0, 0.0, -1.0, 0.0, 0.0, -1.0, 0.0, 0.0, -1.0, 0.0, 0.0, -1.0, 0.0, 0.0, -1.0, 0.0, 0.0, -1.0, 0.0, 0.0, -1.0, 0.0, 0.0, -1.0, 0.0, 0.0, 3.766e-08, 0.0, -1.0, 1.083e-07, 0.0, -1.0, 1.083e-07, 0.0, -1.0, 4.347e-08, 0.0, -1.0, -1.0, 0.0, 0.0, -1.0, 0.0, 0.0, -1.0, 0.0, 0.0, -1.0, 0.0, 0.0, 0.0, 0.0, -1.0, 3.766e-08, 0.0, -1.0, 4.347e-08, 0.0, -1.0, 0.0, 0.0, -1.0, -1.0, 0.0, 0.0, -1.0, 0.0, 0.0, -1.0, 0.0, 0.0, -1.0, 0.0, 0.0, -1.413e-07, 0.0, -1.0, 0.0, 0.0, -1.0, 0.0, 0.0, -1.0, -1.564e-07, 0.0, -1.0, -1.0, 0.0, 0.0, -1.0, 0.0, 0.0, -1.0, 0.0, 0.0, -1.0, 0.0, 0.0, -2.229e-07, 0.0, -1.0, -1.413e-07, 0.0, -1.0, -1.564e-07, 0.0, -1.0, -2.102e-07, 0.0, -1.0, -0.1353, -0.9808, 0.1404, -0.1139, -0.9833, 0.1422, -0.1137, -0.9875, 0.109, -0.1369, -0.9847, 0.1082, 0.1369, -0.9847, 0.1082, 0.1137, -0.9875, 0.109, 0.1139, -0.9833, 0.1422, 0.1353, -0.9808, 0.1404, 0.1353, -0.9808, 0.1404, 0.1139, -0.9833, 0.1422, 0.08113, -0.977, 0.1974, 0.09468, -0.9765, 0.1934, 0.09468, -0.9765, 0.1934, 0.08113, -0.977, 0.1974, 0.0, -0.9756, 0.2194, -5.94e-09, -0.9768, 0.2143, -5.94e-09, -0.9768, 0.2143, 0.0, -0.9756, 0.2194, -0.08113, -0.977, 0.1974, -0.09468, -0.9765, 0.1934, -0.09468, -0.9765, 0.1934, -0.08113, -0.977, 0.1974, -0.1139, -0.9833, 0.1422, -0.1353, -0.9808, 0.1404, -0.08134, -0.977, -0.1971, -0.09478, -0.9766, -0.1933, -0.1353, -0.9808, -0.1404, -0.1139, -0.9833, -0.1422, -0.09478, -0.9766, -0.1933, -0.1202, -0.979, -0.1646, -0.1741, -0.9774, -0.1201, -0.1353, -0.9808, -0.1404, -0.1202, -0.979, -0.1646, -0.1397, -0.9855, -0.0966, -0.2016, -0.977, -0.06985, -0.1741, -0.9774, -0.1201, -0.1397, -0.9855, -0.0966, -0.1474, -0.9891, 1.073e-08, -0.2116, -0.9774, -4.154e-09, -0.2016, -0.977, -0.06985, -0.1474, -0.9891, 1.073e-08, -0.1397, -0.9855, 0.0966, -0.2016, -0.977, 0.06985, -0.2116, -0.9774, -4.154e-09, -0.1397, -0.9855, 0.0966, -0.1202, -0.979, 0.1646, -0.1741, -0.9774, 0.1201, -0.2016, -0.977, 0.06985, -0.1202, -0.979, 0.1646, -0.09468, -0.9765, 0.1934, -0.1353, -0.9808, 0.1404, -0.1741, -0.9774, 0.1201, -1.18e-08, -0.9758, -0.2188, -1.307e-08, -0.9768, -0.214, -0.09478, -0.9766, -0.1933, -0.08134, -0.977, -0.1971, -1.307e-08, -0.9768, -0.214, 1.191e-09, -0.9832, -0.1827, -0.1202, -0.979, -0.1646, -0.09478, -0.9766, -0.1933, 1.191e-09, -0.9832, -0.1827, 7.169e-09, -0.9941, -0.1083, -0.1397, -0.9855, -0.0966, -0.1202, -0.979, -0.1646, 7.169e-09, -0.9941, -0.1083, 7.186e-09, -1.0, 8.144e-08, -0.1474, -0.9891, 1.073e-08, -0.1397, -0.9855, -0.0966, 7.186e-09, -1.0, 8.144e-08, 1.195e-08, -0.9941, 0.1083, -0.1397, -0.9855, 0.0966, -0.1474, -0.9891, 1.073e-08, 1.195e-08, -0.9941, 0.1083, -1.191e-09, -0.9832, 0.1827, -0.1202, -0.979, 0.1646, -0.1397, -0.9855, 0.0966, -1.191e-09, -0.9832, 0.1827, -5.94e-09, -0.9768, 0.2143, -0.09468, -0.9765, 0.1934, -0.1202, -0.979, 0.1646, 0.08134, -0.977, -0.1971, 0.09478, -0.9766, -0.1933, -1.307e-08, -0.9768, -0.214, -1.18e-08, -0.9758, -0.2188, 0.09478, -0.9766, -0.1933, 0.1202, -0.979, -0.1646, 1.191e-09, -0.9832, -0.1827, -1.307e-08, -0.9768, -0.214, 0.1202, -0.979, -0.1646, 0.1397, -0.9855, -0.0966, 7.169e-09, -0.9941, -0.1083, 1.191e-09, -0.9832, -0.1827, 0.1397, -0.9855, -0.0966, 0.1474, -0.9891, 8.105e-08, 7.186e-09, -1.0, 8.144e-08, 7.169e-09, -0.9941, -0.1083, 0.1474, -0.9891, 8.105e-08, 0.1397, -0.9855, 0.0966, 1.195e-08, -0.9941, 0.1083, 7.186e-09, -1.0, 8.144e-08, 0.1397, -0.9855, 0.0966, 0.1202, -0.979, 0.1646, -1.191e-09, -0.9832, 0.1827, 1.195e-08, -0.9941, 0.1083, 0.1202, -0.979, 0.1646, 0.09468, -0.9765, 0.1934, -5.94e-09, -0.9768, 0.2143, -1.191e-09, -0.9832, 0.1827, 0.1139, -0.9833, -0.1422, 0.1353, -0.9808, -0.1404, 0.09478, -0.9766, -0.1933, 0.08134, -0.977, -0.1971, 0.1353, -0.9808, -0.1404, 0.1741, -0.9774, -0.1201, 0.1202, -0.979, -0.1646, 0.09478, -0.9766, -0.1933, 0.1741, -0.9774, -0.1201, 0.2016, -0.977, -0.06985, 0.1397, -0.9855, -0.0966, 0.1202, -0.979, -0.1646, 0.2016, -0.977, -0.06985, 0.2116, -0.9774, 1.068e-08, 0.1474, -0.9891, 8.105e-08, 0.1397, -0.9855, -0.0966, 0.2116, -0.9774, 1.068e-08, 0.2016, -0.977, 0.06985, 0.1397, -0.9855, 0.0966, 0.1474, -0.9891, 8.105e-08, 0.2016, -0.977, 0.06985, 0.1741, -0.9774, 0.1201, 0.1202, -0.979, 0.1646, 0.1397, -0.9855, 0.0966, 0.1741, -0.9774, 0.1201, 0.1353, -0.9808, 0.1404, 0.09468, -0.9765, 0.1934, 0.1202, -0.979, 0.1646, 0.1137, -0.9875, -0.109, 0.1369, -0.9847, -0.1082, 0.1353, -0.9808, -0.1404, 0.1139, -0.9833, -0.1422, 0.1369, -0.9847, -0.1082, 0.1791, -0.9794, -0.09373, 0.1741, -0.9774, -0.1201, 0.1353, -0.9808, -0.1404, 0.1791, -0.9794, -0.09373, 0.2084, -0.9765, -0.05482, 0.2016, -0.977, -0.06985, 0.1741, -0.9774, -0.1201, 0.2084, -0.9765, -0.05482, 0.2188, -0.9758, -1.183e-09, 0.2116, -0.9774, 1.068e-08, 0.2016, -0.977, -0.06985, 0.2188, -0.9758, -1.183e-09, 0.2084, -0.9765, 0.05482, 0.2016, -0.977, 0.06985, 0.2116, -0.9774, 1.068e-08, 0.2084, -0.9765, 0.05482, 0.1791, -0.9794, 0.09373, 0.1741, -0.9774, 0.1201, 0.2016, -0.977, 0.06985, 0.1791, -0.9794, 0.09373, 0.1369, -0.9847, 0.1082, 0.1353, -0.9808, 0.1404, 0.1741, -0.9774, 0.1201, -0.1139, -0.9833, -0.1422, -0.1353, -0.9808, -0.1404, -0.1369, -0.9847, -0.1082, -0.1137, -0.9875, -0.109, -0.1353, -0.9808, -0.1404, -0.1741, -0.9774, -0.1201, -0.1791, -0.9794, -0.09373, -0.1369, -0.9847, -0.1082, -0.1741, -0.9774, -0.1201, -0.2016, -0.977, -0.06985, -0.2084, -0.9765, -0.05482, -0.1791, -0.9794, -0.09373, -0.2016, -0.977, -0.06985, -0.2116, -0.9774, -4.154e-09, -0.2188, -0.9758, 2.365e-09, -0.2084, -0.9765, -0.05482, -0.2116, -0.9774, -4.154e-09, -0.2016, -0.977, 0.06985, -0.2084, -0.9765, 0.05482, -0.2188, -0.9758, 2.365e-09, -0.2016, -0.977, 0.06985, -0.1741, -0.9774, 0.1201, -0.1791, -0.9794, 0.09373, -0.2084, -0.9765, 0.05482, -0.1741, -0.9774, 0.1201, -0.1353, -0.9808, 0.1404, -0.1369, -0.9847, 0.1082, -0.1791, -0.9794, 0.09373, -0.4336, -0.01482, 0.901, -0.07827, -0.05221, 0.9956, -0.09868, 3.279e-09, 0.9951, -0.383, -2.393e-06, 0.9237, 0.3563, -0.8942, 0.2711, -0.07779, -0.9947, 0.06724, -0.04498, -0.9913, 0.1238, -0.07779, -0.9947, 0.06724, -0.07802, -0.9947, 0.06689, -0.04498, -0.9913, 0.1238, -0.07802, -0.9947, 0.06689, -0.08692, -0.9939, 0.06813, -0.04498, -0.9913, 0.1238, 0.08692, -0.9939, 0.06813, 0.07802, -0.9947, 0.06689, 0.04498, -0.9913, 0.1238, 0.07802, -0.9947, 0.06689, 0.07779, -0.9947, 0.06724, 0.04498, -0.9913, 0.1238, 0.07779, -0.9947, 0.06724, -0.3563, -0.8942, 0.2711, 0.04498, -0.9913, 0.1238, 0.383, -2.394e-06, 0.9237, 0.4336, -0.01482, 0.901, 0.7063, -2.4e-06, 0.708, 0.707, -2.388e-06, 0.7072, 0.707, -2.388e-06, 0.7072, 0.7063, -2.4e-06, 0.708, 0.9254, 0.0, 0.379, 0.9237, 0.0, 0.3831, 0.9237, 0.0, 0.3831, 0.9254, 0.0, 0.379, 0.9955, 0.0, 0.09444, 0.9951, 0.0, 0.09853, 0.09869, 2.703e-09, 0.9951, 0.07827, -0.05221, 0.9956, 0.4336, -0.01482, 0.901, 0.383, -2.394e-06, 0.9237, -0.4336, -0.01482, 0.901, -0.383, -2.393e-06, 0.9237, -0.707, -2.388e-06, 0.7072, -0.7063, -2.4e-06, 0.708, -0.7063, -2.4e-06, 0.708, -0.707, -2.388e-06, 0.7072, -0.9237, 0.0, 0.3831, -0.9254, 0.0, 0.379, -0.9254, 0.0, 0.379, -0.9237, 0.0, 0.3831, -0.9951, 0.0, 0.09853, -0.9955, 0.0, 0.09444, 0.05851, -0.9805, 0.1875, 0.08807, -0.9868, 0.136, 0.08278, -0.9725, 0.2177, 0.06142, -0.9614, 0.2681, -0.04498, -0.9913, 0.1238, 0.213, -0.9168, 0.3378, 0.3563, -0.8942, 0.2711, 0.213, -0.9168, 0.3378, 0.6573, -0.5446, 0.521, 0.3563, -0.8942, 0.2711, 0.6573, -0.5446, 0.521, 0.6341, -0.4565, 0.6241, 0.3563, -0.8942, 0.2711, 0.06756, -0.2639, 0.9622, -0.07827, -0.05221, 0.9956, -0.4336, -0.01482, 0.901, 0.07827, -0.05221, 0.9956, -0.06755, -0.2639, 0.9622, 0.4336, -0.01482, 0.901, -0.6341, -0.4565, 0.6241, -0.6572, -0.5446, 0.521, -0.3563, -0.8942, 0.2711, -0.6572, -0.5446, 0.521, -0.213, -0.9168, 0.3378, -0.3563, -0.8942, 0.2711, -0.213, -0.9168, 0.3378, 0.04498, -0.9913, 0.1238, -0.3563, -0.8942, 0.2711, 0.006687, -0.0901, 0.9959, 0.005707, -0.09608, 0.9954, 0.02161, -0.359, 0.9331, 0.02551, -0.3469, 0.9376, 0.02551, -0.3469, 0.9376, 0.02161, -0.359, 0.9331, 0.03947, -0.6493, 0.7595, 0.04824, -0.6472, 0.7608, 0.04824, -0.6472, 0.7608, 0.03947, -0.6493, 0.7595, 0.05338, -0.862, 0.5041, 0.06864, -0.8737, 0.4816, 0.06864, -0.8737, 0.4816, 0.05338, -0.862, 0.5041, 0.06142, -0.9614, 0.2681, 0.08278, -0.9725, 0.2177, 0.005707, -0.09608, 0.9954, 9.687e-11, -0.0965, 0.9953, 3.013e-10, -0.3563, 0.9344, 0.02161, -0.359, 0.9331, 0.02161, -0.359, 0.9331, 3.013e-10, -0.3563, 0.9344, 0.0, -0.6409, 0.7676, 0.03947, -0.6493, 0.7595, 0.03947, -0.6493, 0.7595, 0.0, -0.6409, 0.7676, 6.034e-10, -0.8525, 0.5227, 0.05338, -0.862, 0.5041, 0.05338, -0.862, 0.5041, 6.034e-10, -0.8525, 0.5227, -5.968e-10, -0.956, 0.2934, 0.06142, -0.9614, 0.2681, 9.687e-11, -0.0965, 0.9953, -0.005707, -0.09608, 0.9954, -0.02161, -0.359, 0.9331, 3.013e-10, -0.3563, 0.9344, 3.013e-10, -0.3563, 0.9344, -0.02161, -0.359, 0.9331, -0.03947, -0.6493, 0.7595, 0.0, -0.6409, 0.7676, 0.0, -0.6409, 0.7676, -0.03947, -0.6493, 0.7595, -0.05338, -0.862, 0.5041, 6.034e-10, -0.8525, 0.5227, 6.034e-10, -0.8525, 0.5227, -0.05338, -0.862, 0.5041, -0.06142, -0.9614, 0.2681, -5.968e-10, -0.956, 0.2934, -0.005707, -0.09608, 0.9954, -0.006687, -0.0901, 0.9959, -0.02551, -0.3469, 0.9376, -0.02161, -0.359, 0.9331, -0.02161, -0.359, 0.9331, -0.02551, -0.3469, 0.9376, -0.04824, -0.6472, 0.7608, -0.03947, -0.6493, 0.7595, -0.03947, -0.6493, 0.7595, -0.04824, -0.6472, 0.7608, -0.06864, -0.8737, 0.4816, -0.05338, -0.862, 0.5041, -0.05338, -0.862, 0.5041, -0.06864, -0.8737, 0.4816, -0.08278, -0.9725, 0.2177, -0.06142, -0.9614, 0.2681, 0.08278, -0.9725, 0.2177, 0.04498, -0.9913, 0.1238, -0.213, -0.9168, 0.3378, 0.06864, -0.8737, 0.4816, 0.06864, -0.8737, 0.4816, -0.213, -0.9168, 0.3378, 0.04496, -0.6518, 0.7571, 0.04824, -0.6472, 0.7608, 0.04824, -0.6472, 0.7608, 0.04496, -0.6518, 0.7571, -0.06755, -0.2639, 0.9622, 0.02551, -0.3469, 0.9376, 0.02551, -0.3469, 0.9376, -0.06755, -0.2639, 0.9622, 0.07827, -0.05221, 0.9956, 0.006687, -0.0901, 0.9959, -0.04498, -0.9913, 0.1238, -0.08278, -0.9725, 0.2177, -0.06864, -0.8737, 0.4816, 0.213, -0.9168, 0.3378, 0.213, -0.9168, 0.3378, -0.06864, -0.8737, 0.4816, -0.04824, -0.6472, 0.7608, -0.04496, -0.6518, 0.7571, -0.04496, -0.6518, 0.7571, -0.04824, -0.6472, 0.7608, -0.02551, -0.3469, 0.9376, 0.06756, -0.2639, 0.9622, 0.06756, -0.2639, 0.9622, -0.02551, -0.3469, 0.9376, -0.006687, -0.0901, 0.9959, -0.07827, -0.05221, 0.9956, 1.684e-08, 0.0, 1.0, -1.924e-09, 0.0, 1.0, 0.005707, -0.09608, 0.9954, 0.006687, -0.0901, 0.9959, -0.1462, -0.9874, 0.06094, -0.1136, -0.9912, 0.06834, -0.1082, -0.9919, 0.06619, -0.146, -0.9877, 0.05621, -0.1767, -0.9834, 0.04147, -0.1462, -0.9874, 0.06094, -0.146, -0.9877, 0.05621, -0.1772, -0.9837, 0.02971, -0.1913, -0.9815, 0.007464, -0.1767, -0.9834, 0.04147, -0.1772, -0.9837, 0.02971, -0.184, -0.9829, -0.009361, -0.1814, -0.9829, -0.03058, -0.1913, -0.9815, 0.007464, -0.184, -0.9829, -0.009361, -0.1617, -0.9858, -0.04463, -0.147, -0.9874, -0.05861, -0.1814, -0.9829, -0.03058, -0.1617, -0.9858, -0.04463, -0.1234, -0.9904, -0.06301, -0.1054, -0.992, -0.06954, -0.147, -0.9874, -0.05861, -0.1234, -0.9904, -0.06301, -0.0563, -0.6799, -0.7312, -0.06979, -0.9931, -0.09411, -0.1054, -0.992, -0.06954, -0.0563, -0.6799, -0.7312, -0.04831, -0.6629, -0.7471, 0.147, -0.9874, -0.05861, 0.1054, -0.992, -0.06954, 0.0563, -0.6799, -0.7312, 0.1234, -0.9904, -0.06301, 0.1814, -0.9829, -0.03058, 0.147, -0.9874, -0.05861, 0.1234, -0.9904, -0.06301, 0.1617, -0.9858, -0.04463, 0.1913, -0.9815, 0.007464, 0.1814, -0.9829, -0.03058, 0.1617, -0.9858, -0.04463, 0.184, -0.9829, -0.009361, 0.1767, -0.9834, 0.04147, 0.1913, -0.9815, 0.007464, 0.184, -0.9829, -0.009361, 0.1772, -0.9837, 0.02971, 0.1462, -0.9874, 0.06094, 0.1767, -0.9834, 0.04147, 0.1772, -0.9837, 0.02971, 0.146, -0.9877, 0.05621, 0.1136, -0.9912, 0.06834, 0.1462, -0.9874, 0.06094, 0.146, -0.9877, 0.05621, 0.1082, -0.9919, 0.06619, -0.04942, -0.9588, -0.2799, -0.07457, -0.9755, -0.2068, -0.04931, -0.6343, -0.7715, -0.02396, -0.4187, -0.9078, -0.02427, 0.95, 0.3114, -0.02427, 0.95, 0.3114, -0.02427, 0.95, 0.3114, -0.02427, 0.95, 0.3114, 0.07029, -0.9933, -0.09193, 0.08083, -0.9805, -0.1789, 0.002816, -0.5089, -0.8608, 0.04887, -0.6641, -0.7461, -0.07457, -0.9755, -0.2068, -0.06979, -0.9931, -0.09411, -0.04831, -0.6629, -0.7471, -0.04931, -0.6343, -0.7715, 0.1054, -0.992, -0.06954, 0.07029, -0.9933, -0.09193, 0.04887, -0.6641, -0.7461, 0.0563, -0.6799, -0.7312, -0.029, 0.9995, -0.01095, -0.0258, 0.9996, -0.01531, -0.02254, 0.9996, -0.0167, -0.029, 0.9995, -0.01095, -0.03336, 0.9994, -0.004664, -0.029, 0.9995, -0.01095, -0.029, 0.9995, -0.01095, -0.03336, 0.9994, -0.004665, -0.03366, 0.9994, 0.003609, -0.03336, 0.9994, -0.004664, -0.03336, 0.9994, -0.004665, -0.03366, 0.9994, 0.00361, -0.0295, 0.9995, 0.0104, -0.03366, 0.9994, 0.003609, -0.03366, 0.9994, 0.00361, -0.0295, 0.9995, 0.0104, -0.02078, 0.9997, 0.01252, -0.0295, 0.9995, 0.0104, -0.0295, 0.9995, 0.0104, -0.02078, 0.9997, 0.01252, -0.01581, 0.9998, 0.01312, -0.02078, 0.9997, 0.01252, -0.02078, 0.9997, 0.01252, -0.01548, 0.9996, -0.02568, 0.0258, 0.9996, -0.01531, 0.029, 0.9995, -0.01095, 0.029, 0.9995, -0.01095, 0.02254, 0.9996, -0.0167, 0.029, 0.9995, -0.01095, 0.03336, 0.9994, -0.004664, 0.03336, 0.9994, -0.004665, 0.029, 0.9995, -0.01095, 0.03336, 0.9994, -0.004664, 0.03366, 0.9994, 0.003609, 0.03366, 0.9994, 0.00361, 0.03336, 0.9994, -0.004665, 0.03366, 0.9994, 0.003609, 0.0295, 0.9995, 0.0104, 0.0295, 0.9995, 0.0104, 0.03366, 0.9994, 0.00361, 0.0295, 0.9995, 0.0104, 0.02078, 0.9997, 0.01252, 0.02078, 0.9997, 0.01252, 0.0295, 0.9995, 0.0104, 0.02078, 0.9997, 0.01252, 0.01581, 0.9998, 0.01312, 0.01123, 0.7198, -0.6941, 0.02078, 0.9997, 0.01252, -0.006683, 0.9993, 0.03547, -0.01701, 0.9996, 0.02187, 0.5895, 0.5858, -0.5562, -0.01257, 0.9924, -0.1224, -0.0247, 0.9994, -0.02344, -0.01656, 0.9993, -0.03218, -0.01515, 0.9994, -0.03268, -0.02205, 0.9995, -0.02372, -0.01656, 0.9993, -0.03218, 5.931e-10, 0.9994, -0.03494, 4.447e-10, 0.9994, -0.0357, -0.01515, 0.9994, -0.03268, 0.01246, 0.9994, 0.03305, 0.008918, 0.7245, -0.6892, 0.01599, 0.9383, -0.3455, 0.01352, 0.9995, 0.02875, 5.931e-10, 0.9994, -0.03494, 0.01656, 0.9993, -0.03218, 0.01515, 0.9994, -0.03268, 4.447e-10, 0.9994, -0.0357, 4.501e-06, 0.7263, -0.6874, 0.008918, 0.7245, -0.6892, 0.01246, 0.9994, 0.03305, -4.151e-09, 0.9993, 0.03656, 0.01656, 0.9993, -0.03218, 0.0247, 0.9994, -0.02344, 0.02205, 0.9995, -0.02372, 0.01515, 0.9994, -0.03268, 0.01581, 0.9998, 0.01312, 0.01352, 0.9995, 0.02875, 0.01599, 0.9383, -0.3455, 0.01123, 0.7198, -0.6941, 0.0247, 0.9994, -0.02344, 0.0258, 0.9996, -0.01531, 0.02254, 0.9996, -0.0167, 0.02205, 0.9995, -0.02372, -0.01701, 0.9996, 0.02187, -0.01581, 0.9998, 0.01312, -0.01548, 0.9996, -0.02568, 0.5895, 0.5858, -0.5562, -0.0258, 0.9996, -0.01531, -0.0247, 0.9994, -0.02344, -0.02205, 0.9995, -0.02372, -0.02254, 0.9996, -0.0167, -8.512e-06, 1.0, 1.351e-05, -0.0001971, 1.0, 0.0004863, -8.758e-05, 1.0, 0.0001168, 0.0, 1.0, -1.628e-07, -0.0001971, 1.0, 0.0004863, -0.0007942, 1.0, 0.001264, -0.0004373, 1.0, 0.0003722, -8.758e-05, 1.0, 0.0001168, -0.0007942, 1.0, 0.001264, -0.001493, 1.0, 0.001082, -0.00094, 1.0, 0.0003794, -0.0004373, 1.0, 0.0003722, -0.001493, 1.0, 0.001082, -0.00174, 1.0, -0.0001718, -0.001142, 1.0, -6.542e-05, -0.00094, 1.0, 0.0003794, -0.00174, 1.0, -0.0001718, -0.001391, 1.0, -0.001279, -0.0008521, 1.0, -0.000439, -0.001142, 1.0, -6.542e-05, -0.001391, 1.0, -0.001279, -0.001085, 1.0, -0.001619, -0.0006005, 1.0, -0.0004988, -0.0008521, 1.0, -0.000439, -5.79e-13, 1.0, 2.746e-05, 0.0, 1.0, 0.0007391, -0.0001971, 1.0, 0.0004863, -8.512e-06, 1.0, 1.351e-05, 0.0, 1.0, 0.0007391, 5.558e-11, 1.0, 0.001809, -0.0007942, 1.0, 0.001264, -0.0001971, 1.0, 0.0004863, 5.558e-11, 1.0, 0.001809, 1.112e-10, 1.0, 0.001469, -0.001493, 1.0, 0.001082, -0.0007942, 1.0, 0.001264, 1.112e-10, 1.0, 0.001469, 7.411e-11, 1.0, -0.0002283, -0.00174, 1.0, -0.0001718, -0.001493, 1.0, 0.001082, 7.411e-11, 1.0, -0.0002283, 9.264e-11, 1.0, -0.001745, -0.001391, 1.0, -0.001279, -0.00174, 1.0, -0.0001718, 9.264e-11, 1.0, -0.001745, 7.411e-11, 1.0, -0.002263, -0.001085, 1.0, -0.001619, -0.001391, 1.0, -0.001279, 8.512e-06, 1.0, 1.405e-05, 0.0001971, 1.0, 0.0004864, 0.0, 1.0, 0.0007391, -5.79e-13, 1.0, 2.746e-05, 0.0001971, 1.0, 0.0004864, 0.0007942, 1.0, 0.001264, 5.558e-11, 1.0, 0.001809, 0.0, 1.0, 0.0007391, 0.0007942, 1.0, 0.001264, 0.001493, 1.0, 0.001082, 1.112e-10, 1.0, 0.001469, 5.558e-11, 1.0, 0.001809, 0.001493, 1.0, 0.001082, 0.00174, 1.0, -0.0001722, 7.411e-11, 1.0, -0.0002283, 1.112e-10, 1.0, 0.001469, 0.00174, 1.0, -0.0001722, 0.001391, 1.0, -0.001279, 9.264e-11, 1.0, -0.001745, 7.411e-11, 1.0, -0.0002283, 0.001391, 1.0, -0.001279, 0.001085, 1.0, -0.001619, 7.411e-11, 1.0, -0.002263, 9.264e-11, 1.0, -0.001745, 0.0, 1.0, 2.604e-07, 8.758e-05, 1.0, 0.0001168, 0.0001971, 1.0, 0.0004864, 8.512e-06, 1.0, 1.405e-05, 8.758e-05, 1.0, 0.0001168, 0.0004373, 1.0, 0.0003723, 0.0007942, 1.0, 0.001264, 0.0001971, 1.0, 0.0004864, 0.0004373, 1.0, 0.0003723, 0.00094, 1.0, 0.0003797, 0.001493, 1.0, 0.001082, 0.0007942, 1.0, 0.001264, 0.00094, 1.0, 0.0003797, 0.001142, 1.0, -6.562e-05, 0.00174, 1.0, -0.0001722, 0.001493, 1.0, 0.001082, 0.001142, 1.0, -6.562e-05, 0.0008521, 1.0, -0.0004391, 0.001391, 1.0, -0.001279, 0.00174, 1.0, -0.0001722, 0.0008521, 1.0, -0.0004391, 0.0006005, 1.0, -0.0004988, 0.001085, 1.0, -0.001619, 0.001391, 1.0, -0.001279, 0.0, 1.0, 0.0, 0.0, 1.0, 0.0, 8.758e-05, 1.0, 0.0001168, 0.0, 1.0, 2.604e-07, 0.0, 1.0, 0.0, 2.135e-05, 1.0, 2.496e-05, 0.0004373, 1.0, 0.0003723, 8.758e-05, 1.0, 0.0001168, 2.135e-05, 1.0, 2.496e-05, 9.793e-05, 1.0, 6.385e-05, 0.00094, 1.0, 0.0003797, 0.0004373, 1.0, 0.0003723, 9.793e-05, 1.0, 6.385e-05, 0.0001397, 1.0, -1.556e-05, 0.001142, 1.0, -6.562e-05, 0.00094, 1.0, 0.0003797, 0.0001397, 1.0, -1.556e-05, 7.102e-05, 1.0, -6.59e-05, 0.0008521, 1.0, -0.0004391, 0.001142, 1.0, -6.562e-05, 7.102e-05, 1.0, -6.59e-05, 1.578e-05, 1.0, -2.29e-05, 0.0006005, 1.0, -0.0004988, 0.0008521, 1.0, -0.0004391, 0.0, 1.0, -1.628e-07, -8.758e-05, 1.0, 0.0001168, 0.0, 1.0, 0.0, 0.0, 1.0, 0.0, -8.758e-05, 1.0, 0.0001168, -0.0004373, 1.0, 0.0003722, -2.135e-05, 1.0, 2.463e-05, 0.0, 1.0, 0.0, -0.0004373, 1.0, 0.0003722, -0.00094, 1.0, 0.0003794, -9.793e-05, 1.0, 6.353e-05, -2.135e-05, 1.0, 2.463e-05, -0.00094, 1.0, 0.0003794, -0.001142, 1.0, -6.542e-05, -0.0001397, 1.0, -1.523e-05, -9.793e-05, 1.0, 6.353e-05, -0.001142, 1.0, -6.542e-05, -0.0008521, 1.0, -0.000439, -7.102e-05, 1.0, -6.558e-05, -0.0001397, 1.0, -1.523e-05, -0.0008521, 1.0, -0.000439, -0.0006005, 1.0, -0.0004988, -1.578e-05, 1.0, -2.29e-05, -7.102e-05, 1.0, -6.558e-05, 0.03336, 0.9375, 0.3463, 0.03336, 0.9375, 0.3463, 0.03336, 0.9375, 0.3463, 0.03336, 0.9375, 0.3463, 0.5888, 0.8006, -0.1111, 0.0, 0.0, -1.0, -0.9937, -0.01357, -0.1111, -0.006683, 0.9993, 0.03547, -0.01257, 0.9924, -0.1224, 4.501e-06, 0.7263, -0.6874, -4.151e-09, 0.9993, 0.03656, 0.0, 0.0, -1.0, -0.7261, 0.2356, -0.646, 0.0, 0.0, -1.0, -0.05312, -0.02553, -0.9983, -0.03329, -0.01157, -0.9994, 0.0, 0.0, -1.0, -0.08227, 0.974, 0.2112, -0.08227, 0.974, 0.2112, -0.08227, 0.974, 0.2112, -0.08227, 0.974, 0.2112, 4.501e-06, 0.7263, -0.6874, -0.01257, 0.9924, -0.1224, 0.5895, 0.5858, -0.5562, -0.01548, 0.9996, -0.02568, 0.07431, -0.7282, -0.6813, 0.0563, -0.6799, -0.7312, 0.04887, -0.6641, -0.7461, 0.002816, -0.5089, -0.8608, 6.312e-06, 0.01369, -0.9999, 6.312e-06, 0.01369, -0.9999, -0.02396, -0.4187, -0.9078, -0.04931, -0.6343, -0.7715, -0.04831, -0.6629, -0.7471, -0.0563, -0.6799, -0.7312, -0.0743, -0.7282, -0.6813, 0.01123, 0.7198, -0.6941, 0.01599, 0.9383, -0.3455, 0.008918, 0.7245, -0.6892])] * 3)])

# ---- objects
ob_light = bpy.data.objects.new('Light', light_light)
ob_camera = bpy.data.objects.new('Camera', cam_camera)
ob_tv = bpy.data.objects.new('TV', me_cube_002)

# ---- transforms, parenting, visibility, modifiers, constraints
ob_light.location = (4.076, 1.005, 5.904)
ob_light.rotation_euler = (0.6503, 0.05522, 1.866)
ob_light.lock_rotations_4d = False
ob_light.empty_display_type = 'ARROWS'
ob_light.color = (0.0, 0.0, 0.0, 0.0)
ob_light.lineart.crease_threshold = 0.0
ob_camera.location = (7.359, -6.926, 4.958)
ob_camera.rotation_euler = (1.109, 0.0, 0.8149)
ob_camera.lock_rotations_4d = False
ob_camera.empty_display_type = 'ARROWS'
ob_camera.color = (0.0, 0.0, 0.0, 0.0)
ob_camera.display_type = 'WIRE'
ob_camera.lineart.crease_threshold = 0.0
ob_tv.location = (0.0, 0.0, 0.3361)
ob_tv.scale = (1.279, 0.7088, 1.054)
ob_tv.color = (0.8, 0.8, 0.8, 1.0)
ob_tv.lineart.crease_threshold = 0.0

# ---- collection membership
col_collection.objects.link(ob_light)
col_collection.objects.link(ob_camera)
col_collection.objects.link(ob_tv)

# ---- scene / render settings (as saved in the file)
scene.camera = ob_camera
scene.frame_start = 1; scene.frame_end = 250; scene.frame_set(30)
scene.render.engine = 'BLENDER_EEVEE_NEXT'
scene.cycles.use_denoising = False
scene.cycles.samples = 128
scene.cycles.sampling_pattern = 'TABULATED_SOBOL'
scene.cycles.use_adaptive_sampling = False
scene.cycles.use_light_tree = False
scene.view_settings.view_transform = 'Filmic'
bpy.context.view_layer.update()
